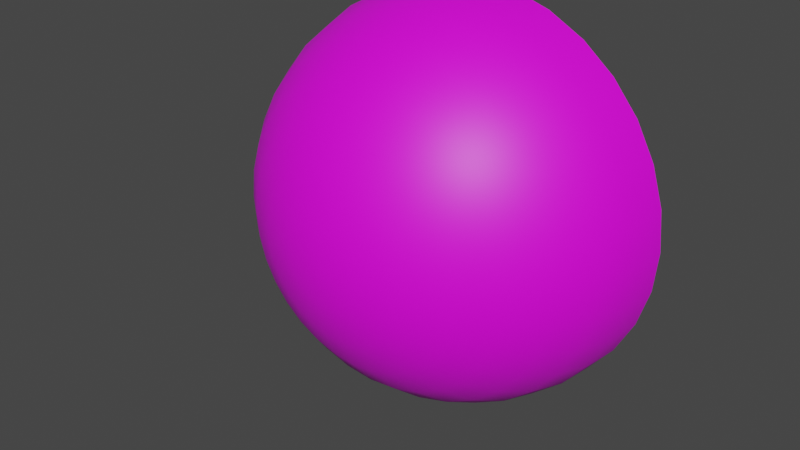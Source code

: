 # Source: DayNight.blend  (saved by Blender 3.4.6; exported with 4.5.12 LTS)
import bpy
from mathutils import Matrix  # noqa: F401  (used for matrix-valued properties, if any)

bpy.ops.wm.read_factory_settings(use_empty=True)
scene = bpy.context.scene
scene.name = 'Scene'

# ---- collections
col_collection = bpy.data.collections.new('Collection'); scene.collection.children.link(col_collection)

# ---- images (referenced by path relative to the original .blend; pixels are not part of the script)
import os
ASSET_DIR = os.environ.get("B2B_ASSET_DIR", "")  # directory of the original .blend (textures are referenced by path, not embedded)
HERE = os.path.dirname(os.path.abspath(__file__))  # packed textures are extracted next to this script under _unpacked/

def load_image(name, relpath, width, height, colorspace="sRGB"):
    """Load a texture the original file referenced (path relative to the .blend, or extracted next to this script)."""
    p = next((c for c in (os.path.join(HERE, relpath), os.path.join(ASSET_DIR, relpath)) if relpath and os.path.exists(c)), "")
    if p:
        img = bpy.data.images.load(p, check_existing=True)
        img.name = name
    else:  # same state as the original file: an image datablock whose file is absent (Cycles renders it pink)
        img = bpy.data.images.new(name, width, height)
        img.source = "FILE"
        img.filepath = "//" + (relpath or name)
    img.colorspace_settings.name = colorspace
    return img
img_day_png = load_image('day.png', 'day.png', 1024, 1024, 'sRGB')
img_night_png = load_image('night.png', 'night.png', 1024, 1024, 'sRGB')

# ---- materials (node trees are filled in below, after node groups)
mat_day = bpy.data.materials.new('Day')
mat_day.use_transparent_shadow = False
mat_night = bpy.data.materials.new('Night')
mat_night.use_transparent_shadow = False

# ---- material node trees
mat_day.use_nodes = True; mat_day.node_tree.nodes.clear()
_N = mat_day.node_tree.nodes; _L = mat_day.node_tree.links
n0 = _N.new('ShaderNodeBsdfPrincipled'); n0.name = 'Principled BSDF'; n0.location = (10, 300)
n0.distribution = 'GGX'
n0.subsurface_method = 'RANDOM_WALK_SKIN'
n0.inputs[3].default_value = 1.45
n0.inputs[27].default_value = (0.0, 0.0, 0.0, 1.0)
n0.inputs[28].default_value = 1.0
n1 = _N.new('ShaderNodeOutputMaterial'); n1.name = 'Material Output'; n1.location = (300, 300)
n2 = _N.new('ShaderNodeTexImage'); n2.name = 'Image Texture'; n2.location = (-280, 260)
n2.image = img_day_png
_L.new(n0.outputs[0], n1.inputs[0])
_L.new(n2.outputs[0], n0.inputs[0])
n1.is_active_output = True
mat_night.use_nodes = True; mat_night.node_tree.nodes.clear()
_N = mat_night.node_tree.nodes; _L = mat_night.node_tree.links
n0 = _N.new('ShaderNodeBsdfPrincipled'); n0.name = 'Principled BSDF'; n0.location = (10, 300)
n0.distribution = 'GGX'
n0.subsurface_method = 'RANDOM_WALK_SKIN'
n0.inputs[3].default_value = 1.45
n0.inputs[27].default_value = (0.0, 0.0, 0.0, 1.0)
n0.inputs[28].default_value = 1.0
n1 = _N.new('ShaderNodeOutputMaterial'); n1.name = 'Material Output'; n1.location = (300, 300)
n2 = _N.new('ShaderNodeTexImage'); n2.name = 'Image Texture'; n2.location = (-280, 260)
n2.image = img_night_png
_L.new(n0.outputs[0], n1.inputs[0])
_L.new(n2.outputs[0], n0.inputs[0])
n1.is_active_output = True

# ---- world
world_world = bpy.data.worlds.new('World'); scene.world = world_world
world_world.use_nodes = True; world_world.node_tree.nodes.clear()
_N = world_world.node_tree.nodes; _L = world_world.node_tree.links
n0 = _N.new('ShaderNodeOutputWorld'); n0.name = 'World Output'; n0.location = (300, 300)
n1 = _N.new('ShaderNodeBackground'); n1.name = 'Background'; n1.location = (10, 300)
n1.inputs[0].default_value = (0.05088, 0.05088, 0.05088, 1.0)
_L.new(n1.outputs[0], n0.inputs[0])
n0.is_active_output = True
world_world.color = (0.05088, 0.05088, 0.05088)
world_world.use_sun_shadow = False
world_world.sun_shadow_jitter_overblur = 0.0

# ---- meshes
me_sphere_003 = bpy.data.meshes.new('Sphere.003')
me_sphere_003.from_pydata([(0.0, -0.8315, 0.5556), (0.0, -0.5556, 0.8315), (0.0, -0.1951, 0.9808), (0.0, -4.371e-08, 1.0), (0.03806, -0.9808, 0.1913), (0.07466, -0.9239, 0.3753), (0.1084, -0.8315, 0.5449), (0.1379, -0.7071, 0.6935), (0.1622, -0.5556, 0.8155), (0.1802, -0.3827, 0.9061), (0.1913, -0.1951, 0.9619), (0.1951, -4.287e-08, 0.9808), (0.07466, -0.9808, 0.1802), (0.1464, -0.9239, 0.3536), (0.2126, -0.8315, 0.5133), (0.2706, -0.7071, 0.6533), (0.3182, -0.5556, 0.7682), (0.3536, -0.3827, 0.8536), (0.3753, -0.1951, 0.9061), (0.3827, -4.038e-08, 0.9239), (0.1084, -0.9808, 0.1622), (0.2126, -0.9239, 0.3182), (0.3087, -0.8315, 0.4619), (0.3928, -0.7071, 0.5879), (0.4619, -0.5556, 0.6913), (0.5133, -0.3827, 0.7682), (0.5449, -0.1951, 0.8155), (0.5556, -3.634e-08, 0.8315), (0.1379, -0.9808, 0.1379), (0.2706, -0.9239, 0.2706), (0.3928, -0.8315, 0.3928), (0.5, -0.7071, 0.5), (0.5879, -0.5556, 0.5879), (0.6533, -0.3827, 0.6533), (0.6935, -0.1951, 0.6935), (0.7071, -3.091e-08, 0.7071), (0.1622, -0.9808, 0.1084), (0.3182, -0.9239, 0.2126), (0.4619, -0.8315, 0.3087), (0.5879, -0.7071, 0.3928), (0.6913, -0.5556, 0.4619), (0.7682, -0.3827, 0.5133), (0.8155, -0.1951, 0.5449), (0.8315, -2.428e-08, 0.5556), (0.0, -1.0, -4.371e-08), (0.1802, -0.9808, 0.07466), (0.3536, -0.9239, 0.1464), (0.5133, -0.8315, 0.2126), (0.6533, -0.7071, 0.2706), (0.7682, -0.5556, 0.3182), (0.8536, -0.3827, 0.3536), (0.9061, -0.1951, 0.3753), (0.9239, -1.673e-08, 0.3827), (0.1913, -0.9808, 0.03806), (0.3753, -0.9239, 0.07466), (0.5449, -0.8315, 0.1084), (0.6935, -0.7071, 0.1379), (0.8155, -0.5556, 0.1622), (0.9061, -0.3827, 0.1802), (0.9619, -0.1951, 0.1913), (0.9808, -8.528e-09, 0.1951), (0.1951, -0.9808, -5.405e-08), (0.3827, -0.9239, -6.274e-08), (0.5556, -0.8315, -8.85e-08), (0.7071, -0.7071, -1.601e-08), (0.8315, -0.5556, -1.137e-07), (0.9239, -0.3827, 2.798e-08), (0.9808, -0.1951, -9.793e-08), (1.0, 7.165e-15, -1.639e-07), (0.1913, -0.9808, -0.03806), (0.3753, -0.9239, -0.07466), (0.5449, -0.8315, -0.1084), (0.6935, -0.7071, -0.1379), (0.8155, -0.5556, -0.1622), (0.9061, -0.3827, -0.1802), (0.9619, -0.1951, -0.1913), (0.9808, 8.528e-09, -0.1951), (0.1802, -0.9808, -0.07466), (0.3536, -0.9239, -0.1464), (0.5133, -0.8315, -0.2126), (0.6533, -0.7071, -0.2706), (0.7682, -0.5556, -0.3182), (0.8536, -0.3827, -0.3536), (0.9061, -0.1951, -0.3753), (0.9239, 1.673e-08, -0.3827), (0.1622, -0.9808, -0.1084), (0.3182, -0.9239, -0.2126), (0.4619, -0.8315, -0.3087), (0.5879, -0.7071, -0.3928), (0.6913, -0.5556, -0.4619), (0.7682, -0.3827, -0.5133), (0.8155, -0.1951, -0.5449), (0.8315, 2.428e-08, -0.5556), (0.1379, -0.9808, -0.1379), (0.2706, -0.9239, -0.2706), (0.3928, -0.8315, -0.3928), (0.5, -0.7071, -0.5), (0.5879, -0.5556, -0.5879), (0.6533, -0.3827, -0.6533), (0.6935, -0.1951, -0.6935), (0.7071, 3.091e-08, -0.7071), (0.1084, -0.9808, -0.1622), (0.2126, -0.9239, -0.3182), (0.3087, -0.8315, -0.4619), (0.3928, -0.7071, -0.5879), (0.4619, -0.5556, -0.6913), (0.5133, -0.3827, -0.7682), (0.5449, -0.1951, -0.8155), (0.5556, 3.634e-08, -0.8315), (0.07466, -0.9808, -0.1802), (0.1464, -0.9239, -0.3536), (0.2126, -0.8315, -0.5133), (0.2706, -0.7071, -0.6533), (0.3182, -0.5556, -0.7682), (0.3536, -0.3827, -0.8536), (0.3753, -0.1951, -0.9061), (0.3827, 4.038e-08, -0.9239), (0.03806, -0.9808, -0.1913), (0.07466, -0.9239, -0.3753), (0.1084, -0.8315, -0.5449), (0.1379, -0.7071, -0.6935), (0.1622, -0.5556, -0.8155), (0.1802, -0.3827, -0.9061), (0.1913, -0.1951, -0.9619), (0.1951, 4.287e-08, -0.9808), (-7.451e-09, -0.9808, -0.1951), (-5.215e-08, -0.9239, -0.3827), (-9.686e-08, -0.8315, -0.5556), (-1.49e-08, -0.7071, -0.7071), (-1.043e-07, -0.5556, -0.8315), (2.98e-08, -0.3827, -0.9239), (-1.341e-07, -0.1951, -0.9808), (-3.278e-07, 4.371e-08, -1.0), (-0.03806, -0.9808, -0.1913), (-0.07466, -0.9239, -0.3753), (-0.1084, -0.8315, -0.5449), (-0.1379, -0.7071, -0.6935), (-0.1622, -0.5556, -0.8155), (-0.1802, -0.3827, -0.9061), (-0.1913, -0.1951, -0.9619), (-0.1951, 4.287e-08, -0.9808), (-0.07466, -0.9808, -0.1802), (-0.1464, -0.9239, -0.3536), (-0.2126, -0.8315, -0.5133), (-0.2706, -0.7071, -0.6533), (-0.3182, -0.5556, -0.7682), (-0.3536, -0.3827, -0.8536), (-0.3753, -0.1951, -0.9061), (-0.3827, 4.038e-08, -0.9239), (-0.1084, -0.9808, -0.1622), (-0.2126, -0.9239, -0.3182), (-0.3087, -0.8315, -0.4619), (-0.3928, -0.7071, -0.5879), (-0.4619, -0.5556, -0.6913), (-0.5133, -0.3827, -0.7682), (-0.5449, -0.1951, -0.8155), (-0.5556, 3.634e-08, -0.8315), (-0.1379, -0.9808, -0.1379), (-0.2706, -0.9239, -0.2706), (-0.3928, -0.8315, -0.3928), (-0.5, -0.7071, -0.5), (-0.5879, -0.5556, -0.5879), (-0.6533, -0.3827, -0.6533), (-0.6935, -0.1951, -0.6935), (-0.7071, 3.091e-08, -0.7071), (-0.1622, -0.9808, -0.1084), (-0.3182, -0.9239, -0.2126), (-0.4619, -0.8315, -0.3087), (-0.5879, -0.7071, -0.3928), (-0.6913, -0.5556, -0.4619), (-0.7682, -0.3827, -0.5133), (-0.8155, -0.1951, -0.5449), (-0.8315, 2.428e-08, -0.5556), (-0.1802, -0.9808, -0.07466), (-0.3536, -0.9239, -0.1464), (-0.5133, -0.8315, -0.2126), (-0.6533, -0.7071, -0.2706), (-0.7682, -0.5556, -0.3182), (-0.8536, -0.3827, -0.3536), (-0.9061, -0.1951, -0.3753), (-0.9239, 1.673e-08, -0.3827), (-0.1913, -0.9808, -0.03806), (-0.3753, -0.9239, -0.07466), (-0.5449, -0.8315, -0.1084), (-0.6935, -0.7071, -0.1379), (-0.8155, -0.5556, -0.1622), (-0.9061, -0.3827, -0.1802), (-0.9619, -0.1951, -0.1913), (-0.9808, 8.528e-09, -0.1951), (-0.1951, -0.9808, -2.425e-08), (-0.3827, -0.9239, 1.177e-08), (-0.5556, -0.8315, 1.127e-07), (-0.7071, -0.7071, -1.106e-09), (-0.8315, -0.5556, 1.396e-07), (-0.9239, -0.3827, -1.826e-09), (-0.9808, -0.1951, 2.597e-07), (-1.0, -1.954e-14, 4.47e-07), (-0.1913, -0.9808, 0.03806), (-0.3753, -0.9239, 0.07466), (-0.5449, -0.8315, 0.1084), (-0.6935, -0.7071, 0.1379), (-0.8155, -0.5556, 0.1622), (-0.9061, -0.3827, 0.1802), (-0.9619, -0.1951, 0.1913), (-0.9808, -8.528e-09, 0.1951), (-0.1802, -0.9808, 0.07466), (-0.3536, -0.9239, 0.1464), (-0.5133, -0.8315, 0.2126), (-0.6533, -0.7071, 0.2706), (-0.7682, -0.5556, 0.3182), (-0.8536, -0.3827, 0.3536), (-0.9061, -0.1951, 0.3753), (-0.9239, -1.673e-08, 0.3827), (-0.1622, -0.9808, 0.1084), (-0.3182, -0.9239, 0.2126), (-0.4619, -0.8315, 0.3087), (-0.5879, -0.7071, 0.3928), (-0.6913, -0.5556, 0.4619), (-0.7682, -0.3827, 0.5133), (-0.8155, -0.1951, 0.5449), (-0.8315, -2.428e-08, 0.5556), (-0.1379, -0.9808, 0.1379), (-0.2706, -0.9239, 0.2706), (-0.3928, -0.8315, 0.3928), (-0.5, -0.7071, 0.5), (-0.5879, -0.5556, 0.5879), (-0.6533, -0.3827, 0.6533), (-0.6935, -0.1951, 0.6935), (-0.7071, -3.091e-08, 0.7071), (-0.1084, -0.9808, 0.1622), (-0.2126, -0.9239, 0.3182), (-0.3087, -0.8315, 0.4619), (-0.3928, -0.7071, 0.5879), (-0.4619, -0.5556, 0.6913), (-0.5133, -0.3827, 0.7682), (-0.5449, -0.1951, 0.8155), (-0.5556, -3.634e-08, 0.8315), (-0.07466, -0.9808, 0.1802), (-0.1464, -0.9239, 0.3536), (-0.2126, -0.8315, 0.5133), (-0.2706, -0.7071, 0.6533), (-0.3182, -0.5556, 0.7682), (-0.3536, -0.3827, 0.8536), (-0.3753, -0.1951, 0.9061), (-0.3827, -4.038e-08, 0.9239), (-0.03806, -0.9808, 0.1913), (-0.07466, -0.9239, 0.3753), (-0.1084, -0.8315, 0.5449), (-0.1379, -0.7071, 0.6935), (-0.1622, -0.5556, 0.8155), (-0.1802, -0.3827, 0.9061), (-0.1913, -0.1951, 0.9619), (-0.1951, -4.287e-08, 0.9808), (1.49e-08, -0.9808, 0.1951), (6.706e-08, -0.9239, 0.3827), (8.941e-08, -0.7071, 0.7071), (5.96e-08, -0.3827, 0.9239)], [], [(2, 256, 9, 10), (3, 2, 10, 11), (253, 44, 4), (254, 253, 4, 5), (0, 254, 5, 6), (255, 0, 6, 7), (1, 255, 7, 8), (256, 1, 8, 9), (9, 8, 16, 17), (10, 9, 17, 18), (11, 10, 18, 19), (4, 44, 12), (5, 4, 12, 13), (6, 5, 13, 14), (7, 6, 14, 15), (8, 7, 15, 16), (14, 13, 21, 22), (15, 14, 22, 23), (16, 15, 23, 24), (17, 16, 24, 25), (18, 17, 25, 26), (19, 18, 26, 27), (12, 44, 20), (13, 12, 20, 21), (26, 25, 33, 34), (27, 26, 34, 35), (20, 44, 28), (21, 20, 28, 29), (22, 21, 29, 30), (23, 22, 30, 31), (24, 23, 31, 32), (25, 24, 32, 33), (30, 29, 37, 38), (31, 30, 38, 39), (32, 31, 39, 40), (33, 32, 40, 41), (34, 33, 41, 42), (35, 34, 42, 43), (28, 44, 36), (29, 28, 36, 37), (42, 41, 50, 51), (43, 42, 51, 52), (36, 44, 45), (37, 36, 45, 46), (38, 37, 46, 47), (39, 38, 47, 48), (40, 39, 48, 49), (41, 40, 49, 50), (48, 47, 55, 56), (49, 48, 56, 57), (50, 49, 57, 58), (51, 50, 58, 59), (52, 51, 59, 60), (45, 44, 53), (46, 45, 53, 54), (47, 46, 54, 55), (60, 59, 67, 68), (53, 44, 61), (54, 53, 61, 62), (55, 54, 62, 63), (56, 55, 63, 64), (57, 56, 64, 65), (58, 57, 65, 66), (59, 58, 66, 67), (65, 64, 72, 73), (66, 65, 73, 74), (67, 66, 74, 75), (68, 67, 75, 76), (61, 44, 69), (62, 61, 69, 70), (63, 62, 70, 71), (64, 63, 71, 72), (69, 44, 77), (70, 69, 77, 78), (71, 70, 78, 79), (72, 71, 79, 80), (73, 72, 80, 81), (74, 73, 81, 82), (75, 74, 82, 83), (76, 75, 83, 84), (81, 80, 88, 89), (82, 81, 89, 90), (83, 82, 90, 91), (84, 83, 91, 92), (77, 44, 85), (78, 77, 85, 86), (79, 78, 86, 87), (80, 79, 87, 88), (86, 85, 93, 94), (87, 86, 94, 95), (88, 87, 95, 96), (89, 88, 96, 97), (90, 89, 97, 98), (91, 90, 98, 99), (92, 91, 99, 100), (85, 44, 93), (98, 97, 105, 106), (99, 98, 106, 107), (100, 99, 107, 108), (93, 44, 101), (94, 93, 101, 102), (95, 94, 102, 103), (96, 95, 103, 104), (97, 96, 104, 105), (102, 101, 109, 110), (103, 102, 110, 111), (104, 103, 111, 112), (105, 104, 112, 113), (106, 105, 113, 114), (107, 106, 114, 115), (108, 107, 115, 116), (101, 44, 109), (114, 113, 121, 122), (115, 114, 122, 123), (116, 115, 123, 124), (109, 44, 117), (110, 109, 117, 118), (111, 110, 118, 119), (112, 111, 119, 120), (113, 112, 120, 121), (119, 118, 126, 127), (120, 119, 127, 128), (121, 120, 128, 129), (122, 121, 129, 130), (123, 122, 130, 131), (124, 123, 131, 132), (117, 44, 125), (118, 117, 125, 126), (131, 130, 138, 139), (132, 131, 139, 140), (125, 44, 133), (126, 125, 133, 134), (127, 126, 134, 135), (128, 127, 135, 136), (129, 128, 136, 137), (130, 129, 137, 138), (136, 135, 143, 144), (137, 136, 144, 145), (138, 137, 145, 146), (139, 138, 146, 147), (140, 139, 147, 148), (133, 44, 141), (134, 133, 141, 142), (135, 134, 142, 143), (148, 147, 155, 156), (141, 44, 149), (142, 141, 149, 150), (143, 142, 150, 151), (144, 143, 151, 152), (145, 144, 152, 153), (146, 145, 153, 154), (147, 146, 154, 155), (152, 151, 159, 160), (153, 152, 160, 161), (154, 153, 161, 162), (155, 154, 162, 163), (156, 155, 163, 164), (149, 44, 157), (150, 149, 157, 158), (151, 150, 158, 159), (164, 163, 171, 172), (157, 44, 165), (158, 157, 165, 166), (159, 158, 166, 167), (160, 159, 167, 168), (161, 160, 168, 169), (162, 161, 169, 170), (163, 162, 170, 171), (169, 168, 176, 177), (170, 169, 177, 178), (171, 170, 178, 179), (172, 171, 179, 180), (165, 44, 173), (166, 165, 173, 174), (167, 166, 174, 175), (168, 167, 175, 176), (173, 44, 181), (174, 173, 181, 182), (175, 174, 182, 183), (176, 175, 183, 184), (177, 176, 184, 185), (178, 177, 185, 186), (179, 178, 186, 187), (180, 179, 187, 188), (185, 184, 192, 193), (186, 185, 193, 194), (187, 186, 194, 195), (188, 187, 195, 196), (181, 44, 189), (182, 181, 189, 190), (183, 182, 190, 191), (184, 183, 191, 192), (190, 189, 197, 198), (191, 190, 198, 199), (192, 191, 199, 200), (193, 192, 200, 201), (194, 193, 201, 202), (195, 194, 202, 203), (196, 195, 203, 204), (189, 44, 197), (202, 201, 209, 210), (203, 202, 210, 211), (204, 203, 211, 212), (197, 44, 205), (198, 197, 205, 206), (199, 198, 206, 207), (200, 199, 207, 208), (201, 200, 208, 209), (207, 206, 214, 215), (208, 207, 215, 216), (209, 208, 216, 217), (210, 209, 217, 218), (211, 210, 218, 219), (212, 211, 219, 220), (205, 44, 213), (206, 205, 213, 214), (219, 218, 226, 227), (220, 219, 227, 228), (213, 44, 221), (214, 213, 221, 222), (215, 214, 222, 223), (216, 215, 223, 224), (217, 216, 224, 225), (218, 217, 225, 226), (223, 222, 230, 231), (224, 223, 231, 232), (225, 224, 232, 233), (226, 225, 233, 234), (227, 226, 234, 235), (228, 227, 235, 236), (221, 44, 229), (222, 221, 229, 230), (235, 234, 242, 243), (236, 235, 243, 244), (229, 44, 237), (230, 229, 237, 238), (231, 230, 238, 239), (232, 231, 239, 240), (233, 232, 240, 241), (234, 233, 241, 242), (240, 239, 247, 248), (241, 240, 248, 249), (242, 241, 249, 250), (243, 242, 250, 251), (244, 243, 251, 252), (237, 44, 245), (238, 237, 245, 246), (239, 238, 246, 247), (252, 251, 2, 3), (245, 44, 253), (246, 245, 253, 254), (247, 246, 254, 0), (248, 247, 0, 255), (249, 248, 255, 1), (250, 249, 1, 256), (251, 250, 256, 2)])
me_sphere_003.polygons.foreach_set('use_smooth', [True] * 256)
_uv = me_sphere_003.uv_layers.new(name='UVMap')
_uv.uv.foreach_set('vector', [0.06905, 0.6495, 0.09703, 0.6399, 0.1305, 0.7124, 0.1045, 0.7265, 0.02792, 0.664, 0.06905, 0.6495, 0.1045, 0.7265, 0.06498, 0.7481, 0.4011, 0.5334, 0.4884, 0.502, 0.4088, 0.5499, 0.3189, 0.5626, 0.4011, 0.5334, 0.4088, 0.5499, 0.3339, 0.5945, 0.2451, 0.5886, 0.3189, 0.5626, 0.3339, 0.5945, 0.2665, 0.6343, 0.1824, 0.6105, 0.2451, 0.5886, 0.2665, 0.6343, 0.2091, 0.6677, 0.1332, 0.6277, 0.1824, 0.6105, 0.2091, 0.6677, 0.1638, 0.6938, 0.09703, 0.6399, 0.1332, 0.6277, 0.1638, 0.6938, 0.1305, 0.7124, 0.1305, 0.7124, 0.1638, 0.6938, 0.2065, 0.753, 0.1772, 0.7774, 0.1045, 0.7265, 0.1305, 0.7124, 0.1772, 0.7774, 0.1539, 0.796, 0.06498, 0.7481, 0.1045, 0.7265, 0.1539, 0.796, 0.1178, 0.8251, 0.4088, 0.5499, 0.4884, 0.502, 0.4196, 0.5645, 0.3339, 0.5945, 0.4088, 0.5499, 0.4196, 0.5645, 0.3547, 0.6229, 0.2665, 0.6343, 0.3339, 0.5945, 0.3547, 0.6229, 0.2962, 0.675, 0.2091, 0.6677, 0.2665, 0.6343, 0.2962, 0.675, 0.2462, 0.7188, 0.1638, 0.6938, 0.2091, 0.6677, 0.2462, 0.7188, 0.2065, 0.753, 0.2962, 0.675, 0.3547, 0.6229, 0.3806, 0.6467, 0.3332, 0.7092, 0.2462, 0.7188, 0.2962, 0.675, 0.3332, 0.7092, 0.2924, 0.7619, 0.2065, 0.753, 0.2462, 0.7188, 0.2924, 0.7619, 0.2598, 0.803, 0.1772, 0.7774, 0.2065, 0.753, 0.2598, 0.803, 0.2355, 0.8325, 0.1539, 0.796, 0.1772, 0.7774, 0.2355, 0.8325, 0.2159, 0.8552, 0.1178, 0.8251, 0.1539, 0.796, 0.2159, 0.8552, 0.1851, 0.8916, 0.4196, 0.5645, 0.4884, 0.502, 0.433, 0.5768, 0.3547, 0.6229, 0.4196, 0.5645, 0.433, 0.5768, 0.3806, 0.6467, 0.2159, 0.8552, 0.2355, 0.8325, 0.3035, 0.8756, 0.2884, 0.9017, 0.1851, 0.8916, 0.2159, 0.8552, 0.2884, 0.9017, 0.2645, 0.9444, 0.433, 0.5768, 0.4884, 0.502, 0.4486, 0.5862, 0.3806, 0.6467, 0.433, 0.5768, 0.4486, 0.5862, 0.4107, 0.6651, 0.3332, 0.7092, 0.3806, 0.6467, 0.4107, 0.6651, 0.3761, 0.7357, 0.2924, 0.7619, 0.3332, 0.7092, 0.3761, 0.7357, 0.3462, 0.7953, 0.2598, 0.803, 0.2924, 0.7619, 0.3462, 0.7953, 0.3219, 0.842, 0.2355, 0.8325, 0.2598, 0.803, 0.3219, 0.842, 0.3035, 0.8756, 0.3761, 0.7357, 0.4107, 0.6651, 0.4438, 0.6773, 0.4234, 0.7533, 0.3462, 0.7953, 0.3761, 0.7357, 0.4234, 0.7533, 0.4055, 0.8178, 0.3219, 0.842, 0.3462, 0.7953, 0.4055, 0.8178, 0.3906, 0.8683, 0.3035, 0.8756, 0.3219, 0.842, 0.3906, 0.8683, 0.3789, 0.9048, 0.2884, 0.9017, 0.3035, 0.8756, 0.3789, 0.9048, 0.369, 0.9335, 0.2645, 0.9444, 0.2884, 0.9017, 0.369, 0.9335, 0.3534, 0.9813, 0.4486, 0.5862, 0.4884, 0.502, 0.4657, 0.5924, 0.4107, 0.6651, 0.4486, 0.5862, 0.4657, 0.5924, 0.4438, 0.6773, 0.369, 0.9335, 0.3789, 0.9048, 0.4588, 0.919, 0.4546, 0.9491, 0.3534, 0.9813, 0.369, 0.9335, 0.4546, 0.9491, 0.4483, 1.0, 0.4657, 0.5924, 0.4884, 0.502, 0.4837, 0.5952, 0.4438, 0.6773, 0.4657, 0.5924, 0.4837, 0.5952, 0.4786, 0.6828, 0.4234, 0.7533, 0.4438, 0.6773, 0.4786, 0.6828, 0.4734, 0.7615, 0.4055, 0.8178, 0.4234, 0.7533, 0.4734, 0.7615, 0.4682, 0.8283, 0.3906, 0.8683, 0.4055, 0.8178, 0.4682, 0.8283, 0.4633, 0.8809, 0.3789, 0.9048, 0.3906, 0.8683, 0.4633, 0.8809, 0.4588, 0.919, 0.4682, 0.8283, 0.4734, 0.7615, 0.5241, 0.7597, 0.5319, 0.8264, 0.4633, 0.8809, 0.4682, 0.8283, 0.5319, 0.8264, 0.5373, 0.879, 0.4588, 0.919, 0.4633, 0.8809, 0.5373, 0.879, 0.5403, 0.9172, 0.4546, 0.9491, 0.4588, 0.919, 0.5403, 0.9172, 0.542, 0.9478, 0.4483, 1.0, 0.4546, 0.9491, 0.542, 0.9478, 0.5459, 1.001, 0.4837, 0.5952, 0.4884, 0.502, 0.5019, 0.5943, 0.4786, 0.6828, 0.4837, 0.5952, 0.5019, 0.5943, 0.514, 0.6814, 0.4734, 0.7615, 0.4786, 0.6828, 0.514, 0.6814, 0.5241, 0.7597, 0.5459, 1.001, 0.542, 0.9478, 0.6278, 0.9294, 0.6424, 0.9818, 0.5019, 0.5943, 0.4884, 0.502, 0.5196, 0.59, 0.514, 0.6814, 0.5019, 0.5943, 0.5196, 0.59, 0.5484, 0.6731, 0.5241, 0.7597, 0.514, 0.6814, 0.5484, 0.6731, 0.5736, 0.748, 0.5319, 0.8264, 0.5241, 0.7597, 0.5736, 0.748, 0.5943, 0.812, 0.5373, 0.879, 0.5319, 0.8264, 0.5943, 0.812, 0.6098, 0.8626, 0.5403, 0.9172, 0.5373, 0.879, 0.6098, 0.8626, 0.6202, 0.8995, 0.542, 0.9478, 0.5403, 0.9172, 0.6202, 0.8995, 0.6278, 0.9294, 0.6098, 0.8626, 0.5943, 0.812, 0.6528, 0.7856, 0.678, 0.8322, 0.6202, 0.8995, 0.6098, 0.8626, 0.678, 0.8322, 0.6954, 0.8663, 0.6278, 0.9294, 0.6202, 0.8995, 0.6954, 0.8663, 0.7089, 0.8942, 0.6424, 0.9818, 0.6278, 0.9294, 0.7089, 0.8942, 0.7342, 0.9442, 0.5196, 0.59, 0.4884, 0.502, 0.5361, 0.5822, 0.5484, 0.6731, 0.5196, 0.59, 0.5361, 0.5822, 0.5806, 0.6581, 0.5736, 0.748, 0.5484, 0.6731, 0.5806, 0.6581, 0.62, 0.7268, 0.5943, 0.812, 0.5736, 0.748, 0.62, 0.7268, 0.6528, 0.7856, 0.5361, 0.5822, 0.4884, 0.502, 0.5508, 0.5713, 0.5806, 0.6581, 0.5361, 0.5822, 0.5508, 0.5713, 0.6093, 0.6371, 0.62, 0.7268, 0.5806, 0.6581, 0.6093, 0.6371, 0.6614, 0.6969, 0.6528, 0.7856, 0.62, 0.7268, 0.6614, 0.6969, 0.7052, 0.7481, 0.678, 0.8322, 0.6528, 0.7856, 0.7052, 0.7481, 0.739, 0.7888, 0.6954, 0.8663, 0.678, 0.8322, 0.739, 0.7888, 0.7629, 0.8187, 0.7089, 0.8942, 0.6954, 0.8663, 0.7629, 0.8187, 0.7819, 0.8433, 0.7342, 0.9442, 0.7089, 0.8942, 0.7819, 0.8433, 0.818, 0.8886, 0.739, 0.7888, 0.7052, 0.7481, 0.7493, 0.7008, 0.7906, 0.734, 0.7629, 0.8187, 0.739, 0.7888, 0.7906, 0.734, 0.8199, 0.7584, 0.7819, 0.8433, 0.7629, 0.8187, 0.8199, 0.7584, 0.8435, 0.7785, 0.818, 0.8886, 0.7819, 0.8433, 0.8435, 0.7785, 0.8905, 0.8162, 0.5508, 0.5713, 0.4884, 0.502, 0.5632, 0.5578, 0.6093, 0.6371, 0.5508, 0.5713, 0.5632, 0.5578, 0.6334, 0.6109, 0.6614, 0.6969, 0.6093, 0.6371, 0.6334, 0.6109, 0.6962, 0.6592, 0.7052, 0.7481, 0.6614, 0.6969, 0.6962, 0.6592, 0.7493, 0.7008, 0.6334, 0.6109, 0.5632, 0.5578, 0.5726, 0.5421, 0.6519, 0.5804, 0.6962, 0.6592, 0.6334, 0.6109, 0.6519, 0.5804, 0.7231, 0.6154, 0.7493, 0.7008, 0.6962, 0.6592, 0.7231, 0.6154, 0.7833, 0.6457, 0.7906, 0.734, 0.7493, 0.7008, 0.7833, 0.6457, 0.8304, 0.67, 0.8199, 0.7584, 0.7906, 0.734, 0.8304, 0.67, 0.864, 0.688, 0.8435, 0.7785, 0.8199, 0.7584, 0.864, 0.688, 0.8913, 0.7029, 0.8905, 0.8162, 0.8435, 0.7785, 0.8913, 0.7029, 0.9434, 0.7286, 0.5632, 0.5578, 0.4884, 0.502, 0.5726, 0.5421, 0.864, 0.688, 0.8304, 0.67, 0.8568, 0.5993, 0.8933, 0.6103, 0.8913, 0.7029, 0.864, 0.688, 0.8933, 0.6103, 0.9233, 0.6196, 0.9434, 0.7286, 0.8913, 0.7029, 0.9233, 0.6196, 0.9774, 0.635, 0.5726, 0.5421, 0.4884, 0.502, 0.5788, 0.5248, 0.6519, 0.5804, 0.5726, 0.5421, 0.5788, 0.5248, 0.6641, 0.5467, 0.7231, 0.6154, 0.6519, 0.5804, 0.6641, 0.5467, 0.7408, 0.567, 0.7833, 0.6457, 0.7231, 0.6154, 0.7408, 0.567, 0.8059, 0.5848, 0.8304, 0.67, 0.7833, 0.6457, 0.8059, 0.5848, 0.8568, 0.5993, 0.6641, 0.5467, 0.5788, 0.5248, 0.5815, 0.5066, 0.6695, 0.5113, 0.7408, 0.567, 0.6641, 0.5467, 0.6695, 0.5113, 0.7487, 0.5161, 0.8059, 0.5848, 0.7408, 0.567, 0.7487, 0.5161, 0.8161, 0.5206, 0.8568, 0.5993, 0.8059, 0.5848, 0.8161, 0.5206, 0.8689, 0.5247, 0.8933, 0.6103, 0.8568, 0.5993, 0.8689, 0.5247, 0.9068, 0.5281, 0.9233, 0.6196, 0.8933, 0.6103, 0.9068, 0.5281, 0.9379, 0.5315, 0.9774, 0.635, 0.9233, 0.6196, 0.9379, 0.5315, 0.9963, 0.5373, 0.5788, 0.5248, 0.4884, 0.502, 0.5815, 0.5066, 0.9068, 0.5281, 0.8689, 0.5247, 0.866, 0.4489, 0.9039, 0.4446, 0.9379, 0.5315, 0.9068, 0.5281, 0.9039, 0.4446, 0.9352, 0.4416, 0.9963, 0.5373, 0.9379, 0.5315, 0.9352, 0.4416, 0.9963, 0.4354, 0.5815, 0.5066, 0.4884, 0.502, 0.5807, 0.4882, 0.6695, 0.5113, 0.5815, 0.5066, 0.5807, 0.4882, 0.6678, 0.4756, 0.7487, 0.5161, 0.6695, 0.5113, 0.6678, 0.4756, 0.7465, 0.4645, 0.8161, 0.5206, 0.7487, 0.5161, 0.7465, 0.4645, 0.8134, 0.4556, 0.8689, 0.5247, 0.8161, 0.5206, 0.8134, 0.4556, 0.866, 0.4489, 0.7465, 0.4645, 0.6678, 0.4756, 0.6592, 0.4408, 0.7341, 0.4144, 0.8134, 0.4556, 0.7465, 0.4645, 0.7341, 0.4144, 0.798, 0.3923, 0.866, 0.4489, 0.8134, 0.4556, 0.798, 0.3923, 0.8481, 0.3752, 0.9039, 0.4446, 0.866, 0.4489, 0.8481, 0.3752, 0.8843, 0.3631, 0.9352, 0.4416, 0.9039, 0.4446, 0.8843, 0.3631, 0.9142, 0.3534, 0.9963, 0.4354, 0.9352, 0.4416, 0.9142, 0.3534, 0.9755, 0.3325, 0.5807, 0.4882, 0.4884, 0.502, 0.5762, 0.4704, 0.6678, 0.4756, 0.5807, 0.4882, 0.5762, 0.4704, 0.6592, 0.4408, 0.9142, 0.3534, 0.8843, 0.3631, 0.8489, 0.2871, 0.8762, 0.2708, 0.9755, 0.3325, 0.9142, 0.3534, 0.8762, 0.2708, 0.9295, 0.2374, 0.5762, 0.4704, 0.4884, 0.502, 0.5683, 0.4538, 0.6592, 0.4408, 0.5762, 0.4704, 0.5683, 0.4538, 0.6439, 0.4084, 0.7341, 0.4144, 0.6592, 0.4408, 0.6439, 0.4084, 0.7122, 0.3677, 0.798, 0.3923, 0.7341, 0.4144, 0.7122, 0.3677, 0.7703, 0.3333, 0.8481, 0.3752, 0.798, 0.3923, 0.7703, 0.3333, 0.816, 0.3064, 0.8843, 0.3631, 0.8481, 0.3752, 0.816, 0.3064, 0.8489, 0.2871, 0.7703, 0.3333, 0.7122, 0.3677, 0.6815, 0.3263, 0.7316, 0.2811, 0.816, 0.3064, 0.7703, 0.3333, 0.7316, 0.2811, 0.771, 0.2456, 0.8489, 0.2871, 0.816, 0.3064, 0.771, 0.2456, 0.7991, 0.2201, 0.8762, 0.2708, 0.8489, 0.2871, 0.7991, 0.2201, 0.8222, 0.1978, 0.9295, 0.2374, 0.8762, 0.2708, 0.8222, 0.1978, 0.8659, 0.155, 0.5683, 0.4538, 0.4884, 0.502, 0.5574, 0.439, 0.6439, 0.4084, 0.5683, 0.4538, 0.5574, 0.439, 0.6226, 0.3797, 0.7122, 0.3677, 0.6439, 0.4084, 0.6226, 0.3797, 0.6815, 0.3263, 0.8659, 0.155, 0.8222, 0.1978, 0.7549, 0.1379, 0.7878, 0.08866, 0.5574, 0.439, 0.4884, 0.502, 0.5438, 0.4267, 0.6226, 0.3797, 0.5574, 0.439, 0.5438, 0.4267, 0.5961, 0.3558, 0.6815, 0.3263, 0.6226, 0.3797, 0.5961, 0.3558, 0.6434, 0.2918, 0.7316, 0.2811, 0.6815, 0.3263, 0.6434, 0.2918, 0.6836, 0.2376, 0.771, 0.2456, 0.7316, 0.2811, 0.6836, 0.2376, 0.7151, 0.195, 0.7991, 0.2201, 0.771, 0.2456, 0.7151, 0.195, 0.7377, 0.1642, 0.8222, 0.1978, 0.7991, 0.2201, 0.7377, 0.1642, 0.7549, 0.1379, 0.6836, 0.2376, 0.6434, 0.2918, 0.5993, 0.2656, 0.628, 0.2045, 0.7151, 0.195, 0.6836, 0.2376, 0.628, 0.2045, 0.6505, 0.1565, 0.7377, 0.1642, 0.7151, 0.195, 0.6505, 0.1565, 0.6665, 0.1219, 0.7549, 0.1379, 0.7377, 0.1642, 0.6665, 0.1219, 0.6779, 0.09289, 0.7878, 0.08866, 0.7549, 0.1379, 0.6779, 0.09289, 0.6995, 0.04019, 0.5438, 0.4267, 0.4884, 0.502, 0.5281, 0.4174, 0.5961, 0.3558, 0.5438, 0.4267, 0.5281, 0.4174, 0.5655, 0.3375, 0.6434, 0.2918, 0.5961, 0.3558, 0.5655, 0.3375, 0.5993, 0.2656, 0.6995, 0.04019, 0.6779, 0.09289, 0.5944, 0.06412, 0.6052, 0.01046, 0.5281, 0.4174, 0.4884, 0.502, 0.5108, 0.4113, 0.5655, 0.3375, 0.5281, 0.4174, 0.5108, 0.4113, 0.5319, 0.3257, 0.5993, 0.2656, 0.5655, 0.3375, 0.5319, 0.3257, 0.551, 0.2486, 0.628, 0.2045, 0.5993, 0.2656, 0.551, 0.2486, 0.5672, 0.1831, 0.6505, 0.1565, 0.628, 0.2045, 0.5672, 0.1831, 0.5798, 0.1317, 0.6665, 0.1219, 0.6505, 0.1565, 0.5798, 0.1317, 0.5888, 0.09451, 0.6779, 0.09289, 0.6665, 0.1219, 0.5888, 0.09451, 0.5944, 0.06412, 0.5798, 0.1317, 0.5672, 0.1831, 0.5035, 0.1741, 0.5059, 0.1212, 0.5888, 0.09451, 0.5798, 0.1317, 0.5059, 0.1212, 0.5076, 0.08296, 0.5944, 0.06412, 0.5888, 0.09451, 0.5076, 0.08296, 0.5075, 0.05202, 0.6052, 0.01046, 0.5944, 0.06412, 0.5075, 0.05202, 0.5089, -0.0004979, 0.5108, 0.4113, 0.4884, 0.502, 0.4927, 0.4087, 0.5319, 0.3257, 0.5108, 0.4113, 0.4927, 0.4087, 0.4968, 0.3207, 0.551, 0.2486, 0.5319, 0.3257, 0.4968, 0.3207, 0.5004, 0.2414, 0.5672, 0.1831, 0.551, 0.2486, 0.5004, 0.2414, 0.5035, 0.1741, 0.4927, 0.4087, 0.4884, 0.502, 0.4745, 0.4096, 0.4968, 0.3207, 0.4927, 0.4087, 0.4745, 0.4096, 0.4613, 0.3226, 0.5004, 0.2414, 0.4968, 0.3207, 0.4613, 0.3226, 0.4495, 0.2443, 0.5035, 0.1741, 0.5004, 0.2414, 0.4495, 0.2443, 0.4394, 0.1777, 0.5059, 0.1212, 0.5035, 0.1741, 0.4394, 0.1777, 0.4315, 0.1254, 0.5076, 0.08296, 0.5059, 0.1212, 0.4315, 0.1254, 0.4258, 0.08755, 0.5075, 0.05202, 0.5076, 0.08296, 0.4258, 0.08755, 0.42, 0.05729, 0.5089, -0.0004979, 0.5075, 0.05202, 0.42, 0.05729, 0.4121, 0.00405, 0.4315, 0.1254, 0.4394, 0.1777, 0.3773, 0.1939, 0.3593, 0.1441, 0.4258, 0.08755, 0.4315, 0.1254, 0.3593, 0.1441, 0.3463, 0.1081, 0.42, 0.05729, 0.4258, 0.08755, 0.3463, 0.1081, 0.3347, 0.07952, 0.4121, 0.00405, 0.42, 0.05729, 0.3347, 0.07952, 0.3162, 0.02748, 0.4745, 0.4096, 0.4884, 0.502, 0.4569, 0.4142, 0.4613, 0.3226, 0.4745, 0.4096, 0.4569, 0.4142, 0.427, 0.3315, 0.4495, 0.2443, 0.4613, 0.3226, 0.427, 0.3315, 0.4002, 0.2571, 0.4394, 0.1777, 0.4495, 0.2443, 0.4002, 0.2571, 0.3773, 0.1939, 0.427, 0.3315, 0.4569, 0.4142, 0.4404, 0.4221, 0.3952, 0.3469, 0.4002, 0.2571, 0.427, 0.3315, 0.3952, 0.3469, 0.3544, 0.2793, 0.3773, 0.1939, 0.4002, 0.2571, 0.3544, 0.2793, 0.3197, 0.2219, 0.3593, 0.1441, 0.3773, 0.1939, 0.3197, 0.2219, 0.2923, 0.1766, 0.3463, 0.1081, 0.3593, 0.1441, 0.2923, 0.1766, 0.2723, 0.1439, 0.3347, 0.07952, 0.3463, 0.1081, 0.2723, 0.1439, 0.2552, 0.1185, 0.3162, 0.02748, 0.3347, 0.07952, 0.2552, 0.1185, 0.2247, 0.07041, 0.4569, 0.4142, 0.4884, 0.502, 0.4404, 0.4221, 0.2723, 0.1439, 0.2923, 0.1766, 0.233, 0.2216, 0.2068, 0.1936, 0.2552, 0.1185, 0.2723, 0.1439, 0.2068, 0.1936, 0.1847, 0.1722, 0.2247, 0.07041, 0.2552, 0.1185, 0.1847, 0.1722, 0.1461, 0.1341, 0.4404, 0.4221, 0.4884, 0.502, 0.4259, 0.433, 0.3952, 0.3469, 0.4404, 0.4221, 0.4259, 0.433, 0.3669, 0.3683, 0.3544, 0.2793, 0.3952, 0.3469, 0.3669, 0.3683, 0.3139, 0.31, 0.3197, 0.2219, 0.3544, 0.2793, 0.3139, 0.31, 0.2687, 0.2605, 0.2923, 0.1766, 0.3197, 0.2219, 0.2687, 0.2605, 0.233, 0.2216, 0.3139, 0.31, 0.3669, 0.3683, 0.3434, 0.3946, 0.2802, 0.348, 0.2687, 0.2605, 0.3139, 0.31, 0.2802, 0.348, 0.2264, 0.3083, 0.233, 0.2216, 0.2687, 0.2605, 0.2264, 0.3083, 0.1838, 0.2772, 0.2068, 0.1936, 0.233, 0.2216, 0.1838, 0.2772, 0.1526, 0.2549, 0.1847, 0.1722, 0.2068, 0.1936, 0.1526, 0.2549, 0.1268, 0.2387, 0.1461, 0.1341, 0.1847, 0.1722, 0.1268, 0.2387, 0.08307, 0.2104, 0.4259, 0.433, 0.4884, 0.502, 0.4137, 0.4466, 0.3669, 0.3683, 0.4259, 0.433, 0.4137, 0.4466, 0.3434, 0.3946, 0.1268, 0.2387, 0.1526, 0.2549, 0.1116, 0.3253, 0.08329, 0.3146, 0.08307, 0.2104, 0.1268, 0.2387, 0.08329, 0.3146, 0.03675, 0.2962, 0.4137, 0.4466, 0.4884, 0.502, 0.4044, 0.4623, 0.3434, 0.3946, 0.4137, 0.4466, 0.4044, 0.4623, 0.3255, 0.4251, 0.2802, 0.348, 0.3434, 0.3946, 0.3255, 0.4251, 0.2546, 0.3916, 0.2264, 0.3083, 0.2802, 0.348, 0.2546, 0.3916, 0.1942, 0.3633, 0.1838, 0.2772, 0.2264, 0.3083, 0.1942, 0.3633, 0.1464, 0.3411, 0.1526, 0.2549, 0.1838, 0.2772, 0.1464, 0.3411, 0.1116, 0.3253, 0.2546, 0.3916, 0.3255, 0.4251, 0.3138, 0.4584, 0.2379, 0.4394, 0.1942, 0.3633, 0.2546, 0.3916, 0.2379, 0.4394, 0.1733, 0.4233, 0.1464, 0.3411, 0.1942, 0.3633, 0.1733, 0.4233, 0.1222, 0.4108, 0.1116, 0.3253, 0.1464, 0.3411, 0.1222, 0.4108, 0.08506, 0.4019, 0.08329, 0.3146, 0.1116, 0.3253, 0.08506, 0.4019, 0.05553, 0.3968, 0.03675, 0.2962, 0.08329, 0.3146, 0.05553, 0.3968, 0.008129, 0.3881, 0.4044, 0.4623, 0.4884, 0.502, 0.3984, 0.4795, 0.3255, 0.4251, 0.4044, 0.4623, 0.3984, 0.4795, 0.3138, 0.4584, 0.05553, 0.3968, 0.08506, 0.4019, 0.07373, 0.4818, 0.04409, 0.482, 0.008129, 0.3881, 0.05553, 0.3968, 0.04409, 0.482, -0.002397, 0.4823, 0.3984, 0.4795, 0.4884, 0.502, 0.3957, 0.4975, 0.3138, 0.4584, 0.3984, 0.4795, 0.3957, 0.4975, 0.3088, 0.4932, 0.2379, 0.4394, 0.3138, 0.4584, 0.3088, 0.4932, 0.2307, 0.4893, 0.1733, 0.4233, 0.2379, 0.4394, 0.2307, 0.4893, 0.1644, 0.4861, 0.1222, 0.4108, 0.1733, 0.4233, 0.1644, 0.4861, 0.1118, 0.4835, 0.08506, 0.4019, 0.1222, 0.4108, 0.1118, 0.4835, 0.07373, 0.4818, 0.1644, 0.4861, 0.2307, 0.4893, 0.2333, 0.5397, 0.1677, 0.5492, 0.1118, 0.4835, 0.1644, 0.4861, 0.1677, 0.5492, 0.1155, 0.5568, 0.07373, 0.4818, 0.1118, 0.4835, 0.1155, 0.5568, 0.07768, 0.5622, 0.04409, 0.482, 0.07373, 0.4818, 0.07768, 0.5622, 0.0489, 0.5672, -0.002397, 0.4823, 0.04409, 0.482, 0.0489, 0.5672, 0.004653, 0.5753, 0.3957, 0.4975, 0.4884, 0.502, 0.3967, 0.5157, 0.3088, 0.4932, 0.3957, 0.4975, 0.3967, 0.5157, 0.3106, 0.5284, 0.2307, 0.4893, 0.3088, 0.4932, 0.3106, 0.5284, 0.2333, 0.5397, 0.004653, 0.5753, 0.0489, 0.5672, 0.06905, 0.6495, 0.02792, 0.664, 0.3967, 0.5157, 0.4884, 0.502, 0.4011, 0.5334, 0.3106, 0.5284, 0.3967, 0.5157, 0.4011, 0.5334, 0.3189, 0.5626, 0.2333, 0.5397, 0.3106, 0.5284, 0.3189, 0.5626, 0.2451, 0.5886, 0.1677, 0.5492, 0.2333, 0.5397, 0.2451, 0.5886, 0.1824, 0.6105, 0.1155, 0.5568, 0.1677, 0.5492, 0.1824, 0.6105, 0.1332, 0.6277, 0.07768, 0.5622, 0.1155, 0.5568, 0.1332, 0.6277, 0.09703, 0.6399, 0.0489, 0.5672, 0.07768, 0.5622, 0.09703, 0.6399, 0.06905, 0.6495])
me_sphere_003.materials.append(mat_day)
me_sphere_003.update()
me_sphere_004 = bpy.data.meshes.new('Sphere.004')
me_sphere_004.from_pydata([(0.0, -0.8524, 0.5696), (0.0, -0.5696, 0.8524), (0.0, -0.2, 1.006), (0.0, -4.481e-08, 1.025), (0.03902, -1.006, 0.1962), (0.07654, -0.9472, 0.3848), (0.1111, -0.8524, 0.5586), (0.1414, -0.7249, 0.711), (0.1663, -0.5696, 0.8361), (0.1848, -0.3923, 0.929), (0.1962, -0.2, 0.9862), (0.2, -4.395e-08, 1.006), (0.07654, -1.006, 0.1848), (0.1501, -0.9472, 0.3625), (0.218, -0.8524, 0.5262), (0.2774, -0.7249, 0.6698), (0.3262, -0.5696, 0.7876), (0.3625, -0.3923, 0.8751), (0.3848, -0.2, 0.929), (0.3923, -4.14e-08, 0.9472), (0.1111, -1.006, 0.1663), (0.218, -0.9472, 0.3262), (0.3164, -0.8524, 0.4736), (0.4028, -0.7249, 0.6028), (0.4736, -0.5696, 0.7088), (0.5262, -0.3923, 0.7876), (0.5586, -0.2, 0.8361), (0.5696, -3.726e-08, 0.8524), (0.1414, -1.006, 0.1414), (0.2774, -0.9472, 0.2774), (0.4028, -0.8524, 0.4028), (0.5126, -0.7249, 0.5126), (0.6028, -0.5696, 0.6028), (0.6698, -0.3923, 0.6698), (0.711, -0.2, 0.711), (0.7249, -3.169e-08, 0.7249), (0.1663, -1.006, 0.1111), (0.3262, -0.9472, 0.218), (0.4736, -0.8524, 0.3164), (0.6028, -0.7249, 0.4028), (0.7088, -0.5696, 0.4736), (0.7876, -0.3923, 0.5262), (0.8361, -0.2, 0.5586), (0.8524, -2.49e-08, 0.5696), (0.0, -1.025, -4.481e-08), (0.1848, -1.006, 0.07654), (0.3625, -0.9472, 0.1501), (0.5262, -0.8524, 0.218), (0.6698, -0.7249, 0.2774), (0.7876, -0.5696, 0.3262), (0.8751, -0.3923, 0.3625), (0.929, -0.2, 0.3848), (0.9472, -1.715e-08, 0.3923), (0.1962, -1.006, 0.03902), (0.3848, -0.9472, 0.07654), (0.5586, -0.8524, 0.1111), (0.711, -0.7249, 0.1414), (0.8361, -0.5696, 0.1663), (0.929, -0.3923, 0.1848), (0.9862, -0.2, 0.1962), (1.006, -8.743e-09, 0.2), (0.2, -1.006, -5.541e-08), (0.3923, -0.9472, -6.432e-08), (0.5696, -0.8524, -9.073e-08), (0.7249, -0.7249, -1.641e-08), (0.8524, -0.5696, -1.166e-07), (0.9472, -0.3923, 2.868e-08), (1.006, -0.2, -1.004e-07), (1.025, 7.346e-15, -1.68e-07), (0.1962, -1.006, -0.03902), (0.3848, -0.9472, -0.07654), (0.5586, -0.8524, -0.1111), (0.711, -0.7249, -0.1414), (0.8361, -0.5696, -0.1663), (0.929, -0.3923, -0.1848), (0.9862, -0.2, -0.1962), (1.006, 8.743e-09, -0.2), (0.1848, -1.006, -0.07654), (0.3625, -0.9472, -0.1501), (0.5262, -0.8524, -0.218), (0.6698, -0.7249, -0.2774), (0.7875, -0.5696, -0.3262), (0.8751, -0.3923, -0.3625), (0.929, -0.2, -0.3848), (0.9472, 1.715e-08, -0.3923), (0.1663, -1.006, -0.1111), (0.3262, -0.9472, -0.218), (0.4736, -0.8524, -0.3164), (0.6028, -0.7249, -0.4028), (0.7088, -0.5696, -0.4736), (0.7876, -0.3923, -0.5262), (0.8361, -0.2, -0.5586), (0.8524, 2.49e-08, -0.5696), (0.1414, -1.006, -0.1414), (0.2774, -0.9472, -0.2774), (0.4028, -0.8524, -0.4028), (0.5126, -0.7249, -0.5126), (0.6028, -0.5696, -0.6028), (0.6698, -0.3923, -0.6698), (0.711, -0.2, -0.711), (0.7249, 3.169e-08, -0.7249), (0.1111, -1.006, -0.1663), (0.218, -0.9472, -0.3262), (0.3164, -0.8524, -0.4736), (0.4028, -0.7249, -0.6028), (0.4736, -0.5696, -0.7088), (0.5262, -0.3923, -0.7876), (0.5586, -0.2, -0.8361), (0.5696, 3.726e-08, -0.8524), (0.07654, -1.006, -0.1848), (0.1501, -0.9472, -0.3625), (0.218, -0.8524, -0.5262), (0.2774, -0.7249, -0.6698), (0.3262, -0.5696, -0.7875), (0.3625, -0.3923, -0.8751), (0.3848, -0.2, -0.929), (0.3923, 4.14e-08, -0.9472), (0.03902, -1.006, -0.1962), (0.07654, -0.9472, -0.3848), (0.1111, -0.8524, -0.5586), (0.1414, -0.7249, -0.711), (0.1663, -0.5696, -0.8361), (0.1848, -0.3923, -0.929), (0.1962, -0.2, -0.9862), (0.2, 4.395e-08, -1.006), (-7.638e-09, -1.006, -0.2), (-5.347e-08, -0.9472, -0.3923), (-9.93e-08, -0.8524, -0.5696), (-1.528e-08, -0.7249, -0.7249), (-1.069e-07, -0.5696, -0.8524), (3.055e-08, -0.3923, -0.9472), (-1.375e-07, -0.2, -1.006), (-3.361e-07, 4.481e-08, -1.025), (-0.03902, -1.006, -0.1962), (-0.07654, -0.9472, -0.3848), (-0.1111, -0.8524, -0.5586), (-0.1414, -0.7249, -0.711), (-0.1663, -0.5696, -0.8361), (-0.1848, -0.3923, -0.929), (-0.1962, -0.2, -0.9862), (-0.2, 4.395e-08, -1.006), (-0.07654, -1.006, -0.1848), (-0.1501, -0.9472, -0.3625), (-0.218, -0.8524, -0.5262), (-0.2774, -0.7249, -0.6698), (-0.3262, -0.5696, -0.7875), (-0.3625, -0.3923, -0.8751), (-0.3848, -0.2, -0.929), (-0.3923, 4.14e-08, -0.9472), (-0.1111, -1.006, -0.1663), (-0.218, -0.9472, -0.3262), (-0.3164, -0.8524, -0.4736), (-0.4028, -0.7249, -0.6028), (-0.4736, -0.5696, -0.7088), (-0.5262, -0.3923, -0.7875), (-0.5586, -0.2, -0.8361), (-0.5696, 3.726e-08, -0.8524), (-0.1414, -1.006, -0.1414), (-0.2774, -0.9472, -0.2774), (-0.4028, -0.8524, -0.4028), (-0.5126, -0.7249, -0.5126), (-0.6028, -0.5696, -0.6028), (-0.6698, -0.3923, -0.6698), (-0.711, -0.2, -0.711), (-0.7249, 3.169e-08, -0.7249), (-0.1663, -1.006, -0.1111), (-0.3262, -0.9472, -0.218), (-0.4736, -0.8524, -0.3164), (-0.6028, -0.7249, -0.4028), (-0.7088, -0.5696, -0.4736), (-0.7875, -0.3923, -0.5262), (-0.8361, -0.2, -0.5586), (-0.8524, 2.49e-08, -0.5696), (-0.1848, -1.006, -0.07654), (-0.3625, -0.9472, -0.1501), (-0.5262, -0.8524, -0.218), (-0.6698, -0.7249, -0.2774), (-0.7875, -0.5696, -0.3262), (-0.8751, -0.3923, -0.3625), (-0.929, -0.2, -0.3848), (-0.9472, 1.715e-08, -0.3923), (-0.1962, -1.006, -0.03902), (-0.3848, -0.9472, -0.07654), (-0.5586, -0.8524, -0.1111), (-0.711, -0.7249, -0.1414), (-0.8361, -0.5696, -0.1663), (-0.929, -0.3923, -0.1848), (-0.9862, -0.2, -0.1962), (-1.006, 8.743e-09, -0.2), (-0.2, -1.006, -2.486e-08), (-0.3923, -0.9472, 1.207e-08), (-0.5696, -0.8524, 1.155e-07), (-0.7249, -0.7249, -1.134e-09), (-0.8524, -0.5696, 1.431e-07), (-0.9472, -0.3923, -1.873e-09), (-1.006, -0.2, 2.662e-07), (-1.025, -2.003e-14, 4.583e-07), (-0.1962, -1.006, 0.03902), (-0.3848, -0.9472, 0.07654), (-0.5586, -0.8524, 0.1111), (-0.711, -0.7249, 0.1414), (-0.8361, -0.5696, 0.1663), (-0.929, -0.3923, 0.1848), (-0.9862, -0.2, 0.1962), (-1.006, -8.743e-09, 0.2), (-0.1848, -1.006, 0.07654), (-0.3625, -0.9472, 0.1501), (-0.5262, -0.8524, 0.218), (-0.6698, -0.7249, 0.2774), (-0.7875, -0.5696, 0.3262), (-0.8751, -0.3923, 0.3625), (-0.929, -0.2, 0.3848), (-0.9472, -1.715e-08, 0.3923), (-0.1663, -1.006, 0.1111), (-0.3262, -0.9472, 0.218), (-0.4736, -0.8524, 0.3164), (-0.6028, -0.7249, 0.4028), (-0.7088, -0.5696, 0.4736), (-0.7875, -0.3923, 0.5262), (-0.8361, -0.2, 0.5586), (-0.8524, -2.49e-08, 0.5696), (-0.1414, -1.006, 0.1414), (-0.2774, -0.9472, 0.2774), (-0.4028, -0.8524, 0.4028), (-0.5126, -0.7249, 0.5126), (-0.6028, -0.5696, 0.6028), (-0.6698, -0.3923, 0.6698), (-0.711, -0.2, 0.711), (-0.7249, -3.169e-08, 0.7249), (-0.1111, -1.006, 0.1663), (-0.218, -0.9472, 0.3262), (-0.3164, -0.8524, 0.4736), (-0.4028, -0.7249, 0.6028), (-0.4736, -0.5696, 0.7088), (-0.5262, -0.3923, 0.7875), (-0.5586, -0.2, 0.8361), (-0.5696, -3.726e-08, 0.8524), (-0.07654, -1.006, 0.1848), (-0.1501, -0.9472, 0.3625), (-0.218, -0.8524, 0.5262), (-0.2774, -0.7249, 0.6698), (-0.3262, -0.5696, 0.7875), (-0.3625, -0.3923, 0.8751), (-0.3848, -0.2, 0.929), (-0.3923, -4.14e-08, 0.9472), (-0.03902, -1.006, 0.1962), (-0.07654, -0.9472, 0.3848), (-0.1111, -0.8524, 0.5586), (-0.1414, -0.7249, 0.711), (-0.1663, -0.5696, 0.8361), (-0.1848, -0.3923, 0.929), (-0.1962, -0.2, 0.9862), (-0.2, -4.395e-08, 1.006), (1.528e-08, -1.006, 0.2), (6.875e-08, -0.9472, 0.3923), (9.166e-08, -0.7249, 0.7249), (6.111e-08, -0.3923, 0.9472)], [], [(2, 256, 9, 10), (3, 2, 10, 11), (253, 44, 4), (254, 253, 4, 5), (0, 254, 5, 6), (255, 0, 6, 7), (1, 255, 7, 8), (256, 1, 8, 9), (9, 8, 16, 17), (10, 9, 17, 18), (11, 10, 18, 19), (4, 44, 12), (5, 4, 12, 13), (6, 5, 13, 14), (7, 6, 14, 15), (8, 7, 15, 16), (14, 13, 21, 22), (15, 14, 22, 23), (16, 15, 23, 24), (17, 16, 24, 25), (18, 17, 25, 26), (19, 18, 26, 27), (12, 44, 20), (13, 12, 20, 21), (26, 25, 33, 34), (27, 26, 34, 35), (20, 44, 28), (21, 20, 28, 29), (22, 21, 29, 30), (23, 22, 30, 31), (24, 23, 31, 32), (25, 24, 32, 33), (30, 29, 37, 38), (31, 30, 38, 39), (32, 31, 39, 40), (33, 32, 40, 41), (34, 33, 41, 42), (35, 34, 42, 43), (28, 44, 36), (29, 28, 36, 37), (42, 41, 50, 51), (43, 42, 51, 52), (36, 44, 45), (37, 36, 45, 46), (38, 37, 46, 47), (39, 38, 47, 48), (40, 39, 48, 49), (41, 40, 49, 50), (48, 47, 55, 56), (49, 48, 56, 57), (50, 49, 57, 58), (51, 50, 58, 59), (52, 51, 59, 60), (45, 44, 53), (46, 45, 53, 54), (47, 46, 54, 55), (60, 59, 67, 68), (53, 44, 61), (54, 53, 61, 62), (55, 54, 62, 63), (56, 55, 63, 64), (57, 56, 64, 65), (58, 57, 65, 66), (59, 58, 66, 67), (65, 64, 72, 73), (66, 65, 73, 74), (67, 66, 74, 75), (68, 67, 75, 76), (61, 44, 69), (62, 61, 69, 70), (63, 62, 70, 71), (64, 63, 71, 72), (69, 44, 77), (70, 69, 77, 78), (71, 70, 78, 79), (72, 71, 79, 80), (73, 72, 80, 81), (74, 73, 81, 82), (75, 74, 82, 83), (76, 75, 83, 84), (81, 80, 88, 89), (82, 81, 89, 90), (83, 82, 90, 91), (84, 83, 91, 92), (77, 44, 85), (78, 77, 85, 86), (79, 78, 86, 87), (80, 79, 87, 88), (86, 85, 93, 94), (87, 86, 94, 95), (88, 87, 95, 96), (89, 88, 96, 97), (90, 89, 97, 98), (91, 90, 98, 99), (92, 91, 99, 100), (85, 44, 93), (98, 97, 105, 106), (99, 98, 106, 107), (100, 99, 107, 108), (93, 44, 101), (94, 93, 101, 102), (95, 94, 102, 103), (96, 95, 103, 104), (97, 96, 104, 105), (102, 101, 109, 110), (103, 102, 110, 111), (104, 103, 111, 112), (105, 104, 112, 113), (106, 105, 113, 114), (107, 106, 114, 115), (108, 107, 115, 116), (101, 44, 109), (114, 113, 121, 122), (115, 114, 122, 123), (116, 115, 123, 124), (109, 44, 117), (110, 109, 117, 118), (111, 110, 118, 119), (112, 111, 119, 120), (113, 112, 120, 121), (119, 118, 126, 127), (120, 119, 127, 128), (121, 120, 128, 129), (122, 121, 129, 130), (123, 122, 130, 131), (124, 123, 131, 132), (117, 44, 125), (118, 117, 125, 126), (131, 130, 138, 139), (132, 131, 139, 140), (125, 44, 133), (126, 125, 133, 134), (127, 126, 134, 135), (128, 127, 135, 136), (129, 128, 136, 137), (130, 129, 137, 138), (136, 135, 143, 144), (137, 136, 144, 145), (138, 137, 145, 146), (139, 138, 146, 147), (140, 139, 147, 148), (133, 44, 141), (134, 133, 141, 142), (135, 134, 142, 143), (148, 147, 155, 156), (141, 44, 149), (142, 141, 149, 150), (143, 142, 150, 151), (144, 143, 151, 152), (145, 144, 152, 153), (146, 145, 153, 154), (147, 146, 154, 155), (152, 151, 159, 160), (153, 152, 160, 161), (154, 153, 161, 162), (155, 154, 162, 163), (156, 155, 163, 164), (149, 44, 157), (150, 149, 157, 158), (151, 150, 158, 159), (164, 163, 171, 172), (157, 44, 165), (158, 157, 165, 166), (159, 158, 166, 167), (160, 159, 167, 168), (161, 160, 168, 169), (162, 161, 169, 170), (163, 162, 170, 171), (169, 168, 176, 177), (170, 169, 177, 178), (171, 170, 178, 179), (172, 171, 179, 180), (165, 44, 173), (166, 165, 173, 174), (167, 166, 174, 175), (168, 167, 175, 176), (173, 44, 181), (174, 173, 181, 182), (175, 174, 182, 183), (176, 175, 183, 184), (177, 176, 184, 185), (178, 177, 185, 186), (179, 178, 186, 187), (180, 179, 187, 188), (185, 184, 192, 193), (186, 185, 193, 194), (187, 186, 194, 195), (188, 187, 195, 196), (181, 44, 189), (182, 181, 189, 190), (183, 182, 190, 191), (184, 183, 191, 192), (190, 189, 197, 198), (191, 190, 198, 199), (192, 191, 199, 200), (193, 192, 200, 201), (194, 193, 201, 202), (195, 194, 202, 203), (196, 195, 203, 204), (189, 44, 197), (202, 201, 209, 210), (203, 202, 210, 211), (204, 203, 211, 212), (197, 44, 205), (198, 197, 205, 206), (199, 198, 206, 207), (200, 199, 207, 208), (201, 200, 208, 209), (207, 206, 214, 215), (208, 207, 215, 216), (209, 208, 216, 217), (210, 209, 217, 218), (211, 210, 218, 219), (212, 211, 219, 220), (205, 44, 213), (206, 205, 213, 214), (219, 218, 226, 227), (220, 219, 227, 228), (213, 44, 221), (214, 213, 221, 222), (215, 214, 222, 223), (216, 215, 223, 224), (217, 216, 224, 225), (218, 217, 225, 226), (223, 222, 230, 231), (224, 223, 231, 232), (225, 224, 232, 233), (226, 225, 233, 234), (227, 226, 234, 235), (228, 227, 235, 236), (221, 44, 229), (222, 221, 229, 230), (235, 234, 242, 243), (236, 235, 243, 244), (229, 44, 237), (230, 229, 237, 238), (231, 230, 238, 239), (232, 231, 239, 240), (233, 232, 240, 241), (234, 233, 241, 242), (240, 239, 247, 248), (241, 240, 248, 249), (242, 241, 249, 250), (243, 242, 250, 251), (244, 243, 251, 252), (237, 44, 245), (238, 237, 245, 246), (239, 238, 246, 247), (252, 251, 2, 3), (245, 44, 253), (246, 245, 253, 254), (247, 246, 254, 0), (248, 247, 0, 255), (249, 248, 255, 1), (250, 249, 1, 256), (251, 250, 256, 2)])
me_sphere_004.polygons.foreach_set('use_smooth', [True] * 256)
_uv = me_sphere_004.uv_layers.new(name='UVMap')
_uv.uv.foreach_set('vector', [0.3505, 0.06929, 0.3601, 0.09737, 0.2876, 0.131, 0.2735, 0.1049, 0.336, 0.02802, 0.3505, 0.06929, 0.2735, 0.1049, 0.2519, 0.06521, 0.4666, 0.4025, 0.498, 0.4902, 0.4501, 0.4103, 0.4374, 0.3201, 0.4666, 0.4025, 0.4501, 0.4103, 0.4055, 0.3351, 0.4114, 0.246, 0.4374, 0.3201, 0.4055, 0.3351, 0.3657, 0.2674, 0.3894, 0.1831, 0.4114, 0.246, 0.3657, 0.2674, 0.3322, 0.2099, 0.3723, 0.1337, 0.3894, 0.1831, 0.3322, 0.2099, 0.3062, 0.1644, 0.3601, 0.09737, 0.3723, 0.1337, 0.3062, 0.1644, 0.2876, 0.131, 0.2876, 0.131, 0.3062, 0.1644, 0.247, 0.2072, 0.2226, 0.1778, 0.2735, 0.1049, 0.2876, 0.131, 0.2226, 0.1778, 0.204, 0.1544, 0.2519, 0.06521, 0.2735, 0.1049, 0.204, 0.1544, 0.1749, 0.1182, 0.4501, 0.4103, 0.498, 0.4902, 0.4355, 0.4211, 0.4055, 0.3351, 0.4501, 0.4103, 0.4355, 0.4211, 0.3771, 0.356, 0.3657, 0.2674, 0.4055, 0.3351, 0.3771, 0.356, 0.325, 0.2973, 0.3322, 0.2099, 0.3657, 0.2674, 0.325, 0.2973, 0.2812, 0.2471, 0.3062, 0.1644, 0.3322, 0.2099, 0.2812, 0.2471, 0.247, 0.2072, 0.325, 0.2973, 0.3771, 0.356, 0.3532, 0.382, 0.2908, 0.3344, 0.2812, 0.2471, 0.325, 0.2973, 0.2908, 0.3344, 0.2381, 0.2935, 0.247, 0.2072, 0.2812, 0.2471, 0.2381, 0.2935, 0.1969, 0.2607, 0.2226, 0.1778, 0.247, 0.2072, 0.1969, 0.2607, 0.1675, 0.2363, 0.204, 0.1544, 0.2226, 0.1778, 0.1675, 0.2363, 0.1448, 0.2166, 0.1749, 0.1182, 0.204, 0.1544, 0.1448, 0.2166, 0.1084, 0.1857, 0.4355, 0.4211, 0.498, 0.4902, 0.4232, 0.4346, 0.3771, 0.356, 0.4355, 0.4211, 0.4232, 0.4346, 0.3532, 0.382, 0.1448, 0.2166, 0.1675, 0.2363, 0.1244, 0.3046, 0.0983, 0.2895, 0.1084, 0.1857, 0.1448, 0.2166, 0.0983, 0.2895, 0.05556, 0.2655, 0.4232, 0.4346, 0.498, 0.4902, 0.4138, 0.4502, 0.3532, 0.382, 0.4232, 0.4346, 0.4138, 0.4502, 0.3349, 0.4122, 0.2908, 0.3344, 0.3532, 0.382, 0.3349, 0.4122, 0.2643, 0.3775, 0.2381, 0.2935, 0.2908, 0.3344, 0.2643, 0.3775, 0.2047, 0.3474, 0.1969, 0.2607, 0.2381, 0.2935, 0.2047, 0.3474, 0.158, 0.3231, 0.1675, 0.2363, 0.1969, 0.2607, 0.158, 0.3231, 0.1244, 0.3046, 0.2643, 0.3775, 0.3349, 0.4122, 0.3227, 0.4454, 0.2467, 0.425, 0.2047, 0.3474, 0.2643, 0.3775, 0.2467, 0.425, 0.1822, 0.4069, 0.158, 0.3231, 0.2047, 0.3474, 0.1822, 0.4069, 0.1316, 0.392, 0.1244, 0.3046, 0.158, 0.3231, 0.1316, 0.392, 0.09515, 0.3803, 0.0983, 0.2895, 0.1244, 0.3046, 0.09515, 0.3803, 0.0665, 0.3703, 0.05556, 0.2655, 0.0983, 0.2895, 0.0665, 0.3703, 0.01874, 0.3546, 0.4138, 0.4502, 0.498, 0.4902, 0.4076, 0.4674, 0.3349, 0.4122, 0.4138, 0.4502, 0.4076, 0.4674, 0.3227, 0.4454, 0.0665, 0.3703, 0.09515, 0.3803, 0.08104, 0.4605, 0.05084, 0.4562, 0.01874, 0.3546, 0.0665, 0.3703, 0.05084, 0.4562, -0.0003365, 0.4499, 0.4076, 0.4674, 0.498, 0.4902, 0.4048, 0.4854, 0.3227, 0.4454, 0.4076, 0.4674, 0.4048, 0.4854, 0.3172, 0.4804, 0.2467, 0.425, 0.3227, 0.4454, 0.3172, 0.4804, 0.2385, 0.4751, 0.1822, 0.4069, 0.2467, 0.425, 0.2385, 0.4751, 0.1717, 0.4699, 0.1316, 0.392, 0.1822, 0.4069, 0.1717, 0.4699, 0.1191, 0.465, 0.09515, 0.3803, 0.1316, 0.392, 0.1191, 0.465, 0.08104, 0.4605, 0.1717, 0.4699, 0.2385, 0.4751, 0.2403, 0.526, 0.1736, 0.5339, 0.1191, 0.465, 0.1717, 0.4699, 0.1736, 0.5339, 0.121, 0.5393, 0.08104, 0.4605, 0.1191, 0.465, 0.121, 0.5393, 0.08277, 0.5423, 0.05084, 0.4562, 0.08104, 0.4605, 0.08277, 0.5423, 0.05216, 0.5439, -0.0003365, 0.4499, 0.05084, 0.4562, 0.05216, 0.5439, -0.0006168, 0.5478, 0.4048, 0.4854, 0.498, 0.4902, 0.4056, 0.5037, 0.3172, 0.4804, 0.4048, 0.4854, 0.4056, 0.5037, 0.3186, 0.5158, 0.2385, 0.4751, 0.3172, 0.4804, 0.3186, 0.5158, 0.2403, 0.526, -0.0006168, 0.5478, 0.05216, 0.5439, 0.07063, 0.6301, 0.01822, 0.6447, 0.4056, 0.5037, 0.498, 0.4902, 0.41, 0.5215, 0.3186, 0.5158, 0.4056, 0.5037, 0.41, 0.5215, 0.3269, 0.5504, 0.2403, 0.526, 0.3186, 0.5158, 0.3269, 0.5504, 0.252, 0.5757, 0.1736, 0.5339, 0.2403, 0.526, 0.252, 0.5757, 0.188, 0.5964, 0.121, 0.5393, 0.1736, 0.5339, 0.188, 0.5964, 0.1374, 0.612, 0.08277, 0.5423, 0.121, 0.5393, 0.1374, 0.612, 0.1005, 0.6225, 0.05216, 0.5439, 0.08277, 0.5423, 0.1005, 0.6225, 0.07063, 0.6301, 0.1374, 0.612, 0.188, 0.5964, 0.2144, 0.6552, 0.1678, 0.6804, 0.1005, 0.6225, 0.1374, 0.612, 0.1678, 0.6804, 0.1337, 0.6979, 0.07063, 0.6301, 0.1005, 0.6225, 0.1337, 0.6979, 0.1058, 0.7115, 0.01822, 0.6447, 0.07063, 0.6301, 0.1058, 0.7115, 0.05584, 0.7369, 0.41, 0.5215, 0.498, 0.4902, 0.4178, 0.5381, 0.3269, 0.5504, 0.41, 0.5215, 0.4178, 0.5381, 0.3419, 0.5827, 0.252, 0.5757, 0.3269, 0.5504, 0.3419, 0.5827, 0.2732, 0.6222, 0.188, 0.5964, 0.252, 0.5757, 0.2732, 0.6222, 0.2144, 0.6552, 0.4178, 0.5381, 0.498, 0.4902, 0.4286, 0.5528, 0.3419, 0.5827, 0.4178, 0.5381, 0.4286, 0.5528, 0.3628, 0.6115, 0.2732, 0.6222, 0.3419, 0.5827, 0.3628, 0.6115, 0.3031, 0.6638, 0.2144, 0.6552, 0.2732, 0.6222, 0.3031, 0.6638, 0.2519, 0.7077, 0.1678, 0.6804, 0.2144, 0.6552, 0.2519, 0.7077, 0.2112, 0.7417, 0.1337, 0.6979, 0.1678, 0.6804, 0.2112, 0.7417, 0.1813, 0.7657, 0.1058, 0.7115, 0.1337, 0.6979, 0.1813, 0.7657, 0.1567, 0.7847, 0.05584, 0.7369, 0.1058, 0.7115, 0.1567, 0.7847, 0.1114, 0.8209, 0.2112, 0.7417, 0.2519, 0.7077, 0.2992, 0.752, 0.266, 0.7934, 0.1813, 0.7657, 0.2112, 0.7417, 0.266, 0.7934, 0.2416, 0.8229, 0.1567, 0.7847, 0.1813, 0.7657, 0.2416, 0.8229, 0.2215, 0.8465, 0.1114, 0.8209, 0.1567, 0.7847, 0.2215, 0.8465, 0.1838, 0.8938, 0.4286, 0.5528, 0.498, 0.4902, 0.4422, 0.5652, 0.3628, 0.6115, 0.4286, 0.5528, 0.4422, 0.5652, 0.3891, 0.6357, 0.3031, 0.6638, 0.3628, 0.6115, 0.3891, 0.6357, 0.3408, 0.6988, 0.2519, 0.7077, 0.3031, 0.6638, 0.3408, 0.6988, 0.2992, 0.752, 0.3891, 0.6357, 0.4422, 0.5652, 0.4579, 0.5747, 0.4196, 0.6543, 0.3408, 0.6988, 0.3891, 0.6357, 0.4196, 0.6543, 0.3846, 0.7257, 0.2992, 0.752, 0.3408, 0.6988, 0.3846, 0.7257, 0.3543, 0.7862, 0.266, 0.7934, 0.2992, 0.752, 0.3543, 0.7862, 0.33, 0.8334, 0.2416, 0.8229, 0.266, 0.7934, 0.33, 0.8334, 0.312, 0.8671, 0.2215, 0.8465, 0.2416, 0.8229, 0.312, 0.8671, 0.2971, 0.8946, 0.1838, 0.8938, 0.2215, 0.8465, 0.2971, 0.8946, 0.2714, 0.9469, 0.4422, 0.5652, 0.498, 0.4902, 0.4579, 0.5747, 0.312, 0.8671, 0.33, 0.8334, 0.4007, 0.8599, 0.3897, 0.8966, 0.2971, 0.8946, 0.312, 0.8671, 0.3897, 0.8966, 0.3804, 0.9266, 0.2714, 0.9469, 0.2971, 0.8946, 0.3804, 0.9266, 0.365, 0.981, 0.4579, 0.5747, 0.498, 0.4902, 0.4752, 0.5809, 0.4196, 0.6543, 0.4579, 0.5747, 0.4752, 0.5809, 0.4532, 0.6665, 0.3846, 0.7257, 0.4196, 0.6543, 0.4532, 0.6665, 0.4329, 0.7435, 0.3543, 0.7862, 0.3846, 0.7257, 0.4329, 0.7435, 0.4152, 0.8088, 0.33, 0.8334, 0.3543, 0.7862, 0.4152, 0.8088, 0.4007, 0.8599, 0.4532, 0.6665, 0.4752, 0.5809, 0.4934, 0.5837, 0.4886, 0.6719, 0.4329, 0.7435, 0.4532, 0.6665, 0.4886, 0.6719, 0.4839, 0.7515, 0.4152, 0.8088, 0.4329, 0.7435, 0.4839, 0.7515, 0.4794, 0.819, 0.4007, 0.8599, 0.4152, 0.8088, 0.4794, 0.819, 0.4753, 0.872, 0.3897, 0.8966, 0.4007, 0.8599, 0.4753, 0.872, 0.4718, 0.9101, 0.3804, 0.9266, 0.3897, 0.8966, 0.4718, 0.9101, 0.4685, 0.9413, 0.365, 0.981, 0.3804, 0.9266, 0.4685, 0.9413, 0.4627, 0.9999, 0.4752, 0.5809, 0.498, 0.4902, 0.4934, 0.5837, 0.4718, 0.9101, 0.4753, 0.872, 0.551, 0.8691, 0.5553, 0.9071, 0.4685, 0.9413, 0.4718, 0.9101, 0.5553, 0.9071, 0.5584, 0.9386, 0.4627, 0.9999, 0.4685, 0.9413, 0.5584, 0.9386, 0.5646, 0.9999, 0.4934, 0.5837, 0.498, 0.4902, 0.5118, 0.5828, 0.4886, 0.6719, 0.4934, 0.5837, 0.5118, 0.5828, 0.5244, 0.6702, 0.4839, 0.7515, 0.4886, 0.6719, 0.5244, 0.6702, 0.5355, 0.7492, 0.4794, 0.819, 0.4839, 0.7515, 0.5355, 0.7492, 0.5444, 0.8164, 0.4753, 0.872, 0.4794, 0.819, 0.5444, 0.8164, 0.551, 0.8691, 0.5355, 0.7492, 0.5244, 0.6702, 0.5592, 0.6616, 0.5856, 0.7368, 0.5444, 0.8164, 0.5355, 0.7492, 0.5856, 0.7368, 0.6077, 0.8009, 0.551, 0.8691, 0.5444, 0.8164, 0.6077, 0.8009, 0.6248, 0.8512, 0.5553, 0.9071, 0.551, 0.8691, 0.6248, 0.8512, 0.6369, 0.8875, 0.5584, 0.9386, 0.5553, 0.9071, 0.6369, 0.8875, 0.6466, 0.9175, 0.5646, 0.9999, 0.5584, 0.9386, 0.6466, 0.9175, 0.6675, 0.979, 0.5118, 0.5828, 0.498, 0.4902, 0.5296, 0.5783, 0.5244, 0.6702, 0.5118, 0.5828, 0.5296, 0.5783, 0.5592, 0.6616, 0.6466, 0.9175, 0.6369, 0.8875, 0.7129, 0.852, 0.7292, 0.8793, 0.6675, 0.979, 0.6466, 0.9175, 0.7292, 0.8793, 0.7626, 0.9329, 0.5296, 0.5783, 0.498, 0.4902, 0.5462, 0.5704, 0.5592, 0.6616, 0.5296, 0.5783, 0.5462, 0.5704, 0.5916, 0.6463, 0.5856, 0.7368, 0.5592, 0.6616, 0.5916, 0.6463, 0.6323, 0.7148, 0.6077, 0.8009, 0.5856, 0.7368, 0.6323, 0.7148, 0.6667, 0.7731, 0.6248, 0.8512, 0.6077, 0.8009, 0.6667, 0.7731, 0.6935, 0.819, 0.6369, 0.8875, 0.6248, 0.8512, 0.6935, 0.819, 0.7129, 0.852, 0.6667, 0.7731, 0.6323, 0.7148, 0.6737, 0.684, 0.7189, 0.7343, 0.6935, 0.819, 0.6667, 0.7731, 0.7189, 0.7343, 0.7544, 0.7738, 0.7129, 0.852, 0.6935, 0.819, 0.7544, 0.7738, 0.7799, 0.802, 0.7292, 0.8793, 0.7129, 0.852, 0.7799, 0.802, 0.8022, 0.8252, 0.7626, 0.9329, 0.7292, 0.8793, 0.8022, 0.8252, 0.8449, 0.8691, 0.5462, 0.5704, 0.498, 0.4902, 0.5609, 0.5594, 0.5916, 0.6463, 0.5462, 0.5704, 0.5609, 0.5594, 0.6203, 0.6249, 0.6323, 0.7148, 0.5916, 0.6463, 0.6203, 0.6249, 0.6737, 0.684, 0.8449, 0.8691, 0.8022, 0.8252, 0.8621, 0.7576, 0.9113, 0.7906, 0.5609, 0.5594, 0.498, 0.4902, 0.5732, 0.5458, 0.6203, 0.6249, 0.5609, 0.5594, 0.5732, 0.5458, 0.6442, 0.5983, 0.6737, 0.684, 0.6203, 0.6249, 0.6442, 0.5983, 0.7081, 0.6457, 0.7189, 0.7343, 0.6737, 0.684, 0.7081, 0.6457, 0.7624, 0.686, 0.7544, 0.7738, 0.7189, 0.7343, 0.7624, 0.686, 0.805, 0.7177, 0.7799, 0.802, 0.7544, 0.7738, 0.805, 0.7177, 0.8358, 0.7403, 0.8022, 0.8252, 0.7799, 0.802, 0.8358, 0.7403, 0.8621, 0.7576, 0.7624, 0.686, 0.7081, 0.6457, 0.7344, 0.6014, 0.7955, 0.6303, 0.805, 0.7177, 0.7624, 0.686, 0.7955, 0.6303, 0.8434, 0.6528, 0.8358, 0.7403, 0.805, 0.7177, 0.8434, 0.6528, 0.8781, 0.6689, 0.8621, 0.7576, 0.8358, 0.7403, 0.8781, 0.6689, 0.9071, 0.6804, 0.9113, 0.7906, 0.8621, 0.7576, 0.9071, 0.6804, 0.9598, 0.702, 0.5732, 0.5458, 0.498, 0.4902, 0.5826, 0.53, 0.6442, 0.5983, 0.5732, 0.5458, 0.5826, 0.53, 0.6625, 0.5675, 0.7081, 0.6457, 0.6442, 0.5983, 0.6625, 0.5675, 0.7344, 0.6014, 0.9598, 0.702, 0.9071, 0.6804, 0.9359, 0.5966, 0.9895, 0.6074, 0.5826, 0.53, 0.498, 0.4902, 0.5887, 0.5127, 0.6625, 0.5675, 0.5826, 0.53, 0.5887, 0.5127, 0.6743, 0.5339, 0.7344, 0.6014, 0.6625, 0.5675, 0.6743, 0.5339, 0.7514, 0.553, 0.7955, 0.6303, 0.7344, 0.6014, 0.7514, 0.553, 0.8169, 0.5692, 0.8434, 0.6528, 0.7955, 0.6303, 0.8169, 0.5692, 0.8683, 0.5819, 0.8781, 0.6689, 0.8434, 0.6528, 0.8683, 0.5819, 0.9055, 0.5909, 0.9071, 0.6804, 0.8781, 0.6689, 0.9055, 0.5909, 0.9359, 0.5966, 0.8683, 0.5819, 0.8169, 0.5692, 0.8259, 0.5053, 0.8788, 0.5077, 0.9055, 0.5909, 0.8683, 0.5819, 0.8788, 0.5077, 0.917, 0.5094, 0.9359, 0.5966, 0.9055, 0.5909, 0.917, 0.5094, 0.948, 0.5094, 0.9895, 0.6074, 0.9359, 0.5966, 0.948, 0.5094, 1.0, 0.5107, 0.5887, 0.5127, 0.498, 0.4902, 0.5913, 0.4945, 0.6743, 0.5339, 0.5887, 0.5127, 0.5913, 0.4945, 0.6793, 0.4986, 0.7514, 0.553, 0.6743, 0.5339, 0.6793, 0.4986, 0.7585, 0.5022, 0.8169, 0.5692, 0.7514, 0.553, 0.7585, 0.5022, 0.8259, 0.5053, 0.5913, 0.4945, 0.498, 0.4902, 0.5903, 0.4762, 0.6793, 0.4986, 0.5913, 0.4945, 0.5903, 0.4762, 0.6773, 0.463, 0.7585, 0.5022, 0.6793, 0.4986, 0.6773, 0.463, 0.7556, 0.4511, 0.8259, 0.5053, 0.7585, 0.5022, 0.7556, 0.4511, 0.8222, 0.441, 0.8788, 0.5077, 0.8259, 0.5053, 0.8222, 0.441, 0.8746, 0.433, 0.917, 0.5094, 0.8788, 0.5077, 0.8746, 0.433, 0.9124, 0.4273, 0.948, 0.5094, 0.917, 0.5094, 0.9124, 0.4273, 0.9427, 0.4215, 1.0, 0.5107, 0.948, 0.5094, 0.9427, 0.4215, 0.9959, 0.4136, 0.8746, 0.433, 0.8222, 0.441, 0.8061, 0.3787, 0.8559, 0.3606, 0.9124, 0.4273, 0.8746, 0.433, 0.8559, 0.3606, 0.8919, 0.3475, 0.9427, 0.4215, 0.9124, 0.4273, 0.8919, 0.3475, 0.9205, 0.3359, 0.9959, 0.4136, 0.9427, 0.4215, 0.9205, 0.3359, 0.9725, 0.3174, 0.5903, 0.4762, 0.498, 0.4902, 0.5858, 0.4585, 0.6773, 0.463, 0.5903, 0.4762, 0.5858, 0.4585, 0.6685, 0.4286, 0.7556, 0.4511, 0.6773, 0.463, 0.6685, 0.4286, 0.7428, 0.4016, 0.8222, 0.441, 0.7556, 0.4511, 0.7428, 0.4016, 0.8061, 0.3787, 0.6685, 0.4286, 0.5858, 0.4585, 0.5779, 0.442, 0.653, 0.3966, 0.7428, 0.4016, 0.6685, 0.4286, 0.653, 0.3966, 0.7206, 0.3557, 0.8061, 0.3787, 0.7428, 0.4016, 0.7206, 0.3557, 0.7781, 0.3208, 0.8559, 0.3606, 0.8061, 0.3787, 0.7781, 0.3208, 0.8234, 0.2933, 0.8919, 0.3475, 0.8559, 0.3606, 0.8234, 0.2933, 0.8561, 0.2733, 0.9205, 0.3359, 0.8919, 0.3475, 0.8561, 0.2733, 0.8814, 0.2561, 0.9725, 0.3174, 0.9205, 0.3359, 0.8814, 0.2561, 0.9296, 0.2255, 0.5858, 0.4585, 0.498, 0.4902, 0.5779, 0.442, 0.8561, 0.2733, 0.8234, 0.2933, 0.7784, 0.2338, 0.8064, 0.2076, 0.8814, 0.2561, 0.8561, 0.2733, 0.8064, 0.2076, 0.8277, 0.1854, 0.9296, 0.2255, 0.8814, 0.2561, 0.8277, 0.1854, 0.8658, 0.1466, 0.5779, 0.442, 0.498, 0.4902, 0.5669, 0.4274, 0.653, 0.3966, 0.5779, 0.442, 0.5669, 0.4274, 0.6317, 0.3683, 0.7206, 0.3557, 0.653, 0.3966, 0.6317, 0.3683, 0.6899, 0.315, 0.7781, 0.3208, 0.7206, 0.3557, 0.6899, 0.315, 0.7394, 0.2697, 0.8234, 0.2933, 0.7781, 0.3208, 0.7394, 0.2697, 0.7784, 0.2338, 0.6899, 0.315, 0.6317, 0.3683, 0.6053, 0.3447, 0.652, 0.2812, 0.7394, 0.2697, 0.6899, 0.315, 0.652, 0.2812, 0.6916, 0.2272, 0.7784, 0.2338, 0.7394, 0.2697, 0.6916, 0.2272, 0.7228, 0.1844, 0.8064, 0.2076, 0.7784, 0.2338, 0.7228, 0.1844, 0.7451, 0.1531, 0.8277, 0.1854, 0.8064, 0.2076, 0.7451, 0.1531, 0.7613, 0.1272, 0.8658, 0.1466, 0.8277, 0.1854, 0.7613, 0.1272, 0.7895, 0.08337, 0.5669, 0.4274, 0.498, 0.4902, 0.5534, 0.4152, 0.6317, 0.3683, 0.5669, 0.4274, 0.5534, 0.4152, 0.6053, 0.3447, 0.7613, 0.1272, 0.7451, 0.1531, 0.6747, 0.112, 0.6854, 0.08358, 0.7895, 0.08337, 0.7613, 0.1272, 0.6854, 0.08358, 0.7038, 0.03688, 0.5534, 0.4152, 0.498, 0.4902, 0.5377, 0.4059, 0.6053, 0.3447, 0.5534, 0.4152, 0.5377, 0.4059, 0.5749, 0.3267, 0.652, 0.2812, 0.6053, 0.3447, 0.5749, 0.3267, 0.6083, 0.2555, 0.6916, 0.2272, 0.652, 0.2812, 0.6083, 0.2555, 0.6367, 0.1949, 0.7228, 0.1844, 0.6916, 0.2272, 0.6367, 0.1949, 0.6589, 0.147, 0.7451, 0.1531, 0.7228, 0.1844, 0.6589, 0.147, 0.6747, 0.112, 0.6083, 0.2555, 0.5749, 0.3267, 0.5416, 0.315, 0.5606, 0.2387, 0.6367, 0.1949, 0.6083, 0.2555, 0.5606, 0.2387, 0.5767, 0.1739, 0.6589, 0.147, 0.6367, 0.1949, 0.5767, 0.1739, 0.5892, 0.1227, 0.6747, 0.112, 0.6589, 0.147, 0.5892, 0.1227, 0.598, 0.08536, 0.6854, 0.08358, 0.6747, 0.112, 0.598, 0.08536, 0.6032, 0.05573, 0.7038, 0.03688, 0.6854, 0.08358, 0.6032, 0.05573, 0.6119, 0.008155, 0.5377, 0.4059, 0.498, 0.4902, 0.5205, 0.3998, 0.5749, 0.3267, 0.5377, 0.4059, 0.5205, 0.3998, 0.5416, 0.315, 0.6032, 0.05573, 0.598, 0.08536, 0.5182, 0.07399, 0.518, 0.04424, 0.6119, 0.008155, 0.6032, 0.05573, 0.518, 0.04424, 0.5177, -0.002409, 0.5205, 0.3998, 0.498, 0.4902, 0.5025, 0.3972, 0.5416, 0.315, 0.5205, 0.3998, 0.5025, 0.3972, 0.5068, 0.3099, 0.5606, 0.2387, 0.5416, 0.315, 0.5068, 0.3099, 0.5106, 0.2316, 0.5767, 0.1739, 0.5606, 0.2387, 0.5106, 0.2316, 0.5139, 0.1649, 0.5892, 0.1227, 0.5767, 0.1739, 0.5139, 0.1649, 0.5164, 0.1122, 0.598, 0.08536, 0.5892, 0.1227, 0.5164, 0.1122, 0.5182, 0.07399, 0.5139, 0.1649, 0.5106, 0.2316, 0.4603, 0.2342, 0.4508, 0.1683, 0.5164, 0.1122, 0.5139, 0.1649, 0.4508, 0.1683, 0.4432, 0.1159, 0.5182, 0.07399, 0.5164, 0.1122, 0.4432, 0.1159, 0.4378, 0.07795, 0.518, 0.04424, 0.5182, 0.07399, 0.4378, 0.07795, 0.4328, 0.04907, 0.5177, -0.002409, 0.518, 0.04424, 0.4328, 0.04907, 0.4247, 0.004665, 0.5025, 0.3972, 0.498, 0.4902, 0.4843, 0.3981, 0.5068, 0.3099, 0.5025, 0.3972, 0.4843, 0.3981, 0.4716, 0.3117, 0.5106, 0.2316, 0.5068, 0.3099, 0.4716, 0.3117, 0.4603, 0.2342, 0.4247, 0.004665, 0.4328, 0.04907, 0.3505, 0.06929, 0.336, 0.02802, 0.4843, 0.3981, 0.498, 0.4902, 0.4666, 0.4025, 0.4716, 0.3117, 0.4843, 0.3981, 0.4666, 0.4025, 0.4374, 0.3201, 0.4603, 0.2342, 0.4716, 0.3117, 0.4374, 0.3201, 0.4114, 0.246, 0.4508, 0.1683, 0.4603, 0.2342, 0.4114, 0.246, 0.3894, 0.1831, 0.4432, 0.1159, 0.4508, 0.1683, 0.3894, 0.1831, 0.3723, 0.1337, 0.4378, 0.07795, 0.4432, 0.1159, 0.3723, 0.1337, 0.3601, 0.09737, 0.4328, 0.04907, 0.4378, 0.07795, 0.3601, 0.09737, 0.3505, 0.06929])
me_sphere_004.materials.append(mat_night)
me_sphere_004.update()

# ---- objects
ob_sphere = bpy.data.objects.new('Sphere', me_sphere_003)
ob_sphere_001 = bpy.data.objects.new('Sphere.001', me_sphere_004)

# ---- transforms, parenting, visibility, modifiers, constraints
ob_sphere.location = (0.0, 0.0, 0.0)
ob_sphere_001.location = (0.0, 0.0, 0.0)

# ---- collection membership
col_collection.objects.link(ob_sphere)
col_collection.objects.link(ob_sphere_001)

# ---- scene / render settings (as saved in the file)
scene.frame_start = 1; scene.frame_end = 250; scene.frame_set(1)
scene.render.engine = 'BLENDER_EEVEE_NEXT'
scene.cycles.sampling_pattern = 'TABULATED_SOBOL'
scene.cycles.use_light_tree = False
scene.view_settings.view_transform = 'Filmic'
bpy.context.view_layer.update()

# ---- added for rendering (the .blend has no active camera and no usable light): camera, sun
cam_auto = bpy.data.cameras.new('AutoCamera')
cam_auto.lens = 50.0
cam_auto.sensor_width = 36.0
cam_auto.clip_end = 1000.0
ob_auto_camera = bpy.data.objects.new('AutoCamera', cam_auto)
scene.collection.objects.link(ob_auto_camera)
ob_auto_camera.location = (2.84567, -3.92742, 2.27654)
ob_auto_camera.rotation_euler = (1.09748, -7.21219e-08, 0.694738)
scene.camera = ob_auto_camera
light_auto_sun = bpy.data.lights.new('AutoSun', 'SUN')
light_auto_sun.energy = 3.0
light_auto_sun.angle = 0.0523599
ob_auto_sun = bpy.data.objects.new('AutoSun', light_auto_sun)
scene.collection.objects.link(ob_auto_sun)
ob_auto_sun.rotation_euler = (0.872665, 0.174533, 0.523599)
bpy.context.view_layer.update()
